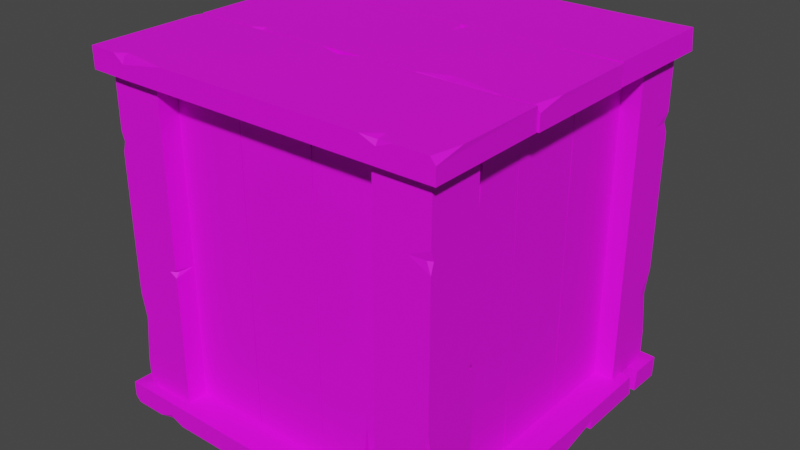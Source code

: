 # Source: Crate_V4.blend  (saved by Blender 2.91.10; exported with 4.5.12 LTS)
import bpy
from mathutils import Matrix  # noqa: F401  (used for matrix-valued properties, if any)

bpy.ops.wm.read_factory_settings(use_empty=True)
scene = bpy.context.scene
scene.name = 'Scene'

# ---- collections
col_collection = bpy.data.collections.new('Collection'); scene.collection.children.link(col_collection)

# ---- images (referenced by path relative to the original .blend; pixels are not part of the script)
import os
ASSET_DIR = os.environ.get("B2B_ASSET_DIR", "")  # directory of the original .blend (textures are referenced by path, not embedded)
HERE = os.path.dirname(os.path.abspath(__file__))  # packed textures are extracted next to this script under _unpacked/

def load_image(name, relpath, width, height, colorspace="sRGB"):
    """Load a texture the original file referenced (path relative to the .blend, or extracted next to this script)."""
    p = next((c for c in (os.path.join(HERE, relpath), os.path.join(ASSET_DIR, relpath)) if relpath and os.path.exists(c)), "")
    if p:
        img = bpy.data.images.load(p, check_existing=True)
        img.name = name
    else:  # same state as the original file: an image datablock whose file is absent (Cycles renders it pink)
        img = bpy.data.images.new(name, width, height)
        img.source = "FILE"
        img.filepath = "//" + (relpath or name)
    img.colorspace_settings.name = colorspace
    return img
img_color2_png_024 = load_image('Color2.png.024', 'Color2.png', 1024, 1024, 'sRGB')

# ---- materials (node trees are filled in below, after node groups)
mat_material_025 = bpy.data.materials.new('Material.025')
mat_material_025.use_transparent_shadow = False

# ---- material node trees
mat_material_025.use_nodes = True; mat_material_025.node_tree.nodes.clear()
_N = mat_material_025.node_tree.nodes; _L = mat_material_025.node_tree.links
n0 = _N.new('ShaderNodeBsdfPrincipled'); n0.name = 'Principled BSDF'; n0.location = (10, 300)
n0.distribution = 'GGX'
n0.subsurface_method = 'BURLEY'
n0.inputs[2].default_value = 0.6
n0.inputs[3].default_value = 1.45
n0.inputs[27].default_value = (0.0, 0.0, 0.0, 1.0)
n0.inputs[28].default_value = 1.0
n1 = _N.new('ShaderNodeOutputMaterial'); n1.name = 'Material Output'; n1.location = (300, 300)
n2 = _N.new('ShaderNodeTexImage'); n2.name = 'Image Texture'; n2.location = (-280, 280)
n2.image = img_color2_png_024
_L.new(n0.outputs[0], n1.inputs[0])
_L.new(n2.outputs[0], n0.inputs[0])
n1.is_active_output = True

# ---- world
world_world = bpy.data.worlds.new('World'); scene.world = world_world
world_world.use_nodes = True; world_world.node_tree.nodes.clear()
_N = world_world.node_tree.nodes; _L = world_world.node_tree.links
n0 = _N.new('ShaderNodeOutputWorld'); n0.name = 'World Output'; n0.location = (300, 300)
n1 = _N.new('ShaderNodeBackground'); n1.name = 'Background'; n1.location = (10, 300)
n1.inputs[0].default_value = (0.05088, 0.05088, 0.05088, 1.0)
_L.new(n1.outputs[0], n0.inputs[0])
n0.is_active_output = True
world_world.color = (0.05088, 0.05088, 0.05088)
world_world.use_sun_shadow = False
world_world.sun_shadow_jitter_overblur = 0.0

# ---- meshes
me_cube_016 = bpy.data.meshes.new('Cube.016')
me_cube_016.from_pydata([(0.07362, -0.2833, 0.03106), (0.07362, -0.2483, 0.03106), (0.2229, -0.2793, 0.03106), (0.2212, -0.2443, 0.03106), (0.07466, -0.2822, 0.657), (0.07466, -0.2474, 0.6543), (0.2234, -0.2822, 0.6575), (0.2234, -0.2473, 0.6547), (0.2239, -0.2833, 0.1607), (0.2239, -0.2483, 0.1607), (0.07456, -0.2833, 0.162), (0.07456, -0.2483, 0.162), (0.2239, -0.2487, 0.5351), (0.07449, -0.2837, 0.5339), (0.2239, -0.2837, 0.5351), (0.07449, -0.2487, 0.5339), (0.173, -0.2833, 0.1607), (0.173, -0.2483, 0.1607), (0.1768, -0.2462, 0.03106), (0.1789, -0.2811, 0.03106), (0.1648, -0.2483, 0.03106), (0.1608, -0.2833, 0.03106), (-0.07533, -0.2833, 0.03178), (-0.07533, -0.2483, 0.03178), (0.07362, -0.2833, 0.03106), (-0.07663, -0.2833, 0.6587), (0.07233, -0.2833, 0.6572), (0.07233, -0.2483, 0.6572), (0.07362, -0.2833, 0.3838), (0.06896, -0.2516, 0.3838), (-0.07663, -0.2833, 0.3838), (-0.07663, -0.2483, 0.3838), (0.07362, -0.2833, 0.1622), (-0.07404, -0.2512, 0.1622), (0.07362, -0.2483, 0.1622), (-0.07663, -0.2833, 0.1622), (0.07362, -0.2483, 0.5103), (-0.07663, -0.2833, 0.5103), (0.07362, -0.2833, 0.5103), (-0.07333, -0.2511, 0.5103), (0.05186, -0.2483, 0.3838), (0.07362, -0.2614, 0.3838), (0.07362, -0.2483, 0.3922), (0.07362, -0.2483, 0.3768), (-0.06804, -0.2483, 0.1622), (-0.07663, -0.2483, 0.1437), (-0.07663, -0.2483, 0.1825), (-0.07663, -0.2617, 0.1622), (-0.0626, -0.2483, 0.5103), (-0.07663, -0.2583, 0.5103), (-0.07663, -0.2483, 0.459), (-0.07663, -0.2483, 0.6008), (-0.07663, -0.2483, 0.65), (-0.07663, -0.258, 0.6587), (-0.03994, -0.2483, 0.6587), (0.07362, -0.2483, 0.03865), (0.07362, -0.2633, 0.03106), (0.02296, -0.2483, 0.03106), (-0.226, -0.2833, 0.03214), (-0.226, -0.2483, 0.03214), (-0.07663, -0.2833, 0.03106), (-0.2269, -0.2833, 0.6587), (-0.07792, -0.2833, 0.6558), (-0.07792, -0.2483, 0.6558), (-0.07743, -0.2833, 0.3263), (-0.08209, -0.2516, 0.3263), (-0.2269, -0.2833, 0.3838), (-0.2269, -0.2483, 0.3838), (-0.07838, -0.2833, 0.1603), (-0.2243, -0.2512, 0.1016), (-0.07838, -0.2483, 0.1603), (-0.2269, -0.2833, 0.1016), (-0.07836, -0.2483, 0.5103), (-0.2269, -0.2833, 0.5692), (-0.07836, -0.2833, 0.5103), (-0.2236, -0.2511, 0.5692), (-0.08728, -0.2483, 0.3263), (-0.07743, -0.2614, 0.3263), (-0.07743, -0.2483, 0.3644), (-0.07743, -0.2483, 0.2883), (-0.2183, -0.2483, 0.1016), (-0.2269, -0.2483, 0.08311), (-0.2269, -0.2483, 0.1847), (-0.2269, -0.2617, 0.1016), (-0.2129, -0.2483, 0.5692), (-0.2269, -0.2583, 0.5692), (-0.2269, -0.2483, 0.543), (-0.2269, -0.2483, 0.5951), (-0.2269, -0.2483, 0.65), (-0.2269, -0.258, 0.6587), (-0.1902, -0.2483, 0.6587), (-0.07663, -0.2483, 0.03563), (-0.07663, -0.2633, 0.03106), (-0.08807, -0.2483, 0.03106), (-0.35, 0.1225, 0.6502), (-0.35, 0.1225, 0.6908), (-0.35, 0.3543, 0.6548), (-0.35, 0.3517, 0.6954), (0.3482, 0.1241, 0.6514), (0.3451, 0.1241, 0.6919), (0.3487, 0.355, 0.6514), (0.3455, 0.355, 0.6919), (-0.2054, 0.3558, 0.6502), (-0.2054, 0.3558, 0.6908), (-0.2039, 0.1239, 0.6502), (-0.2039, 0.1239, 0.6908), (0.2122, 0.3558, 0.6903), (0.2109, 0.1238, 0.6496), (0.2122, 0.3558, 0.6496), (0.2109, 0.1238, 0.6903), (-0.2054, 0.2768, 0.6502), (-0.2054, 0.2768, 0.6908), (-0.35, 0.2826, 0.6932), (-0.35, 0.286, 0.6527), (-0.35, 0.2641, 0.6908), (-0.35, 0.2578, 0.6502), (-0.3492, -0.1088, 0.6502), (-0.3492, -0.1088, 0.6908), (-0.35, 0.1225, 0.6502), (0.35, -0.1108, 0.6502), (0.3484, 0.1205, 0.6502), (0.3484, 0.1205, 0.6908), (0.04346, 0.1225, 0.6502), (0.04346, 0.1152, 0.6869), (0.04346, -0.1108, 0.6502), (0.04346, -0.1108, 0.6908), (-0.2038, 0.1225, 0.6502), (-0.2038, -0.1068, 0.6875), (-0.2038, 0.1225, 0.6908), (-0.2038, -0.1108, 0.6502), (0.1845, 0.1225, 0.6908), (0.1845, -0.1108, 0.6502), (0.1845, 0.1225, 0.6502), (0.1845, -0.1057, 0.6876), (0.04346, 0.08869, 0.6908), (0.04346, 0.1225, 0.6755), (0.05276, 0.1225, 0.6908), (0.03558, 0.1225, 0.6908), (-0.2038, -0.09751, 0.6908), (-0.2244, -0.1108, 0.6908), (-0.1811, -0.1108, 0.6908), (-0.2038, -0.1108, 0.6753), (0.1845, -0.08906, 0.6908), (0.1845, -0.1108, 0.6792), (0.1273, -0.1108, 0.6908), (0.2854, -0.1108, 0.6908), (0.3403, -0.1108, 0.6908), (0.35, -0.1108, 0.6796), (0.35, -0.05387, 0.6908), (-0.3415, 0.1225, 0.6908), (-0.35, 0.1225, 0.6734), (-0.35, 0.04381, 0.6908), (-0.3488, -0.3428, 0.6502), (-0.3488, -0.3428, 0.6908), (-0.35, -0.1108, 0.6502), (0.35, -0.3442, 0.6502), (0.3468, -0.1129, 0.6502), (0.3468, -0.1129, 0.6908), (-0.02073, -0.1108, 0.6502), (-0.02073, -0.1181, 0.6869), (0.04346, -0.3442, 0.6502), (0.04346, -0.3442, 0.6908), (-0.2059, -0.1136, 0.6502), (-0.2713, -0.3402, 0.6875), (-0.2059, -0.1136, 0.6908), (-0.2713, -0.3442, 0.6502), (0.1845, -0.1135, 0.6908), (0.2502, -0.3442, 0.6502), (0.1845, -0.1135, 0.6502), (0.2502, -0.3391, 0.6876), (-0.02073, -0.1261, 0.6908), (-0.02073, -0.1108, 0.6755), (0.02176, -0.1108, 0.6908), (-0.06313, -0.1108, 0.6908), (-0.2713, -0.3308, 0.6908), (-0.2919, -0.3442, 0.6908), (-0.1786, -0.3442, 0.6908), (-0.2713, -0.3442, 0.6753), (0.2502, -0.3224, 0.6908), (0.2502, -0.3442, 0.6792), (0.221, -0.3442, 0.6908), (0.2791, -0.3442, 0.6908), (0.3403, -0.3442, 0.6908), (0.35, -0.3442, 0.6796), (0.35, -0.2872, 0.6908), (-0.3449, -0.1108, 0.6908), (-0.35, -0.1108, 0.6734), (-0.35, -0.1286, 0.6908), (0.35, 0.1231, 0.0406), (0.35, 0.1231, -3.842e-05), (0.35, 0.3543, 0.036), (0.35, 0.3517, -0.004599), (-0.3482, 0.1241, 0.03943), (-0.3451, 0.1241, -0.001054), (-0.3487, 0.355, 0.03938), (-0.3455, 0.355, -0.001104), (0.2054, 0.3558, 0.0406), (0.2054, 0.3558, -3.839e-05), (0.2054, 0.123, 0.0406), (0.2054, 0.123, -3.839e-05), (-0.2122, 0.3558, 0.0005221), (-0.2119, 0.1236, 0.04116), (-0.2122, 0.3558, 0.04116), (-0.2119, 0.1236, 0.0005221), (0.2054, 0.2768, 0.0406), (0.2054, 0.2768, -3.839e-05), (0.35, 0.2826, -0.002429), (0.35, 0.286, 0.03815), (0.35, 0.2641, -3.842e-05), (0.35, 0.2578, 0.0406), (0.3492, -0.1088, 0.0406), (0.3492, -0.1088, -3.846e-05), (0.35, 0.1225, 0.0406), (-0.35, -0.1108, 0.0406), (-0.3484, 0.1205, 0.0406), (-0.3484, 0.1205, -3.831e-05), (-0.04346, 0.1225, 0.0406), (-0.04346, 0.1152, 0.003884), (-0.04346, -0.1108, 0.0406), (-0.04346, -0.1108, -3.838e-05), (0.2038, 0.1225, 0.0406), (0.2038, -0.1068, 0.003324), (0.2038, 0.1225, -3.843e-05), (0.2038, -0.1108, 0.0406), (-0.1845, 0.1225, -3.832e-05), (-0.1845, -0.1108, 0.0406), (-0.1845, 0.1225, 0.0406), (-0.1845, -0.1057, 0.003205), (-0.04346, 0.08869, -3.838e-05), (-0.04346, 0.1225, 0.01527), (-0.05276, 0.1225, -3.837e-05), (-0.03558, 0.1225, -3.838e-05), (0.2038, -0.09751, -3.843e-05), (0.2244, -0.1108, -3.841e-05), (0.1811, -0.1108, -3.841e-05), (0.2038, -0.1108, 0.01552), (-0.1845, -0.08906, -3.832e-05), (-0.1845, -0.1108, 0.01158), (-0.1273, -0.1108, -3.833e-05), (-0.2854, -0.1108, -3.829e-05), (-0.3403, -0.1108, -3.831e-05), (-0.35, -0.1108, 0.01121), (-0.35, -0.05387, -3.831e-05), (0.3415, 0.1225, -3.845e-05), (0.35, 0.1225, 0.01737), (0.35, 0.04381, -3.846e-05), (0.3488, -0.3428, 0.0406), (0.3488, -0.3428, -3.846e-05), (0.35, -0.1108, 0.0406), (-0.35, -0.3442, 0.0406), (-0.3468, -0.1129, 0.0406), (-0.3468, -0.1129, -3.831e-05), (0.02073, -0.1108, 0.0406), (0.02073, -0.1181, 0.003884), (-0.04346, -0.3442, 0.0406), (-0.04346, -0.3442, -3.838e-05), (0.2059, -0.1136, 0.0406), (0.2713, -0.3402, 0.003324), (0.2059, -0.1136, -3.843e-05), (0.2713, -0.3442, 0.0406), (-0.1845, -0.1135, -3.832e-05), (-0.2502, -0.3442, 0.0406), (-0.1845, -0.1135, 0.0406), (-0.2502, -0.3391, 0.003205), (0.02073, -0.1261, -3.836e-05), (0.02073, -0.1108, 0.01527), (-0.02176, -0.1108, -3.836e-05), (0.06313, -0.1108, -3.841e-05), (0.2713, -0.3308, -3.846e-05), (0.2919, -0.3442, -3.844e-05), (0.1786, -0.3442, -3.84e-05), (0.2713, -0.3442, 0.01552), (-0.2502, -0.3224, -3.833e-05), (-0.2502, -0.3442, 0.01158), (-0.221, -0.3442, -3.832e-05), (-0.2791, -0.3442, -3.83e-05), (-0.3403, -0.3442, -3.831e-05), (-0.35, -0.3442, 0.01121), (-0.35, -0.2872, -3.831e-05), (0.3449, -0.1108, -3.845e-05), (0.35, -0.1108, 0.01737), (0.35, -0.1286, -3.846e-05), (-0.3251, -0.2188, 0.6531), (-0.3251, -0.3227, 0.6531), (-0.221, -0.2188, 0.6539), (-0.326, -0.2188, 0.03809), (-0.2219, -0.2188, 0.03951), (-0.2219, -0.3227, 0.03951), (-0.221, -0.2188, 0.3077), (-0.2242, -0.3127, 0.3077), (-0.326, -0.2188, 0.3077), (-0.326, -0.3227, 0.3077), (-0.221, -0.2188, 0.5252), (-0.3242, -0.3141, 0.5252), (-0.221, -0.3227, 0.5252), (-0.326, -0.2188, 0.5252), (-0.221, -0.3227, 0.1836), (-0.326, -0.2188, 0.1836), (-0.221, -0.2188, 0.1836), (-0.3237, -0.3144, 0.1836), (-0.2362, -0.3227, 0.3077), (-0.221, -0.2836, 0.3077), (-0.221, -0.3227, 0.2996), (-0.221, -0.3227, 0.3147), (-0.32, -0.3227, 0.5252), (-0.326, -0.3227, 0.5433), (-0.326, -0.3227, 0.5052), (-0.326, -0.2829, 0.5252), (-0.3162, -0.3227, 0.1836), (-0.326, -0.293, 0.1836), (-0.326, -0.3227, 0.234), (-0.326, -0.3227, 0.09492), (-0.326, -0.3227, 0.04662), (-0.326, -0.294, 0.03809), (-0.3003, -0.3227, 0.03809), (-0.221, -0.3227, 0.6464), (-0.221, -0.2782, 0.6539), (-0.2564, -0.3227, 0.6539), (0.2241, -0.3226, 0.6531), (0.3281, -0.3226, 0.6531), (0.2241, -0.2185, 0.6539), (0.2241, -0.3235, 0.03809), (0.2241, -0.2194, 0.03951), (0.3281, -0.2194, 0.03951), (0.2241, -0.2185, 0.3077), (0.3181, -0.2217, 0.3077), (0.2241, -0.3235, 0.3077), (0.3281, -0.3235, 0.3077), (0.2241, -0.2185, 0.5252), (0.3195, -0.3217, 0.5252), (0.3281, -0.2185, 0.5252), (0.2241, -0.3235, 0.5252), (0.3281, -0.2185, 0.1836), (0.2241, -0.3235, 0.1836), (0.2241, -0.2185, 0.1836), (0.3198, -0.3212, 0.1836), (0.3281, -0.2337, 0.3077), (0.2889, -0.2185, 0.3077), (0.3281, -0.2185, 0.2996), (0.3281, -0.2185, 0.3147), (0.3281, -0.3175, 0.5252), (0.3281, -0.3235, 0.5433), (0.3281, -0.3235, 0.5052), (0.2883, -0.3235, 0.5252), (0.3281, -0.3137, 0.1836), (0.2984, -0.3235, 0.1836), (0.3281, -0.3235, 0.234), (0.3281, -0.3235, 0.09492), (0.3281, -0.3235, 0.04662), (0.2993, -0.3235, 0.03809), (0.3281, -0.2978, 0.03809), (0.3281, -0.2185, 0.6464), (0.2836, -0.2185, 0.6539), (0.3281, -0.2539, 0.6539), (0.3279, 0.2301, 0.6531), (0.3279, 0.3341, 0.6531), (0.2238, 0.2301, 0.6539), (0.3288, 0.2301, 0.03809), (0.2247, 0.2301, 0.03951), (0.2247, 0.3341, 0.03951), (0.2238, 0.2301, 0.3077), (0.2271, 0.324, 0.3077), (0.3288, 0.2301, 0.3077), (0.3288, 0.3341, 0.3077), (0.2238, 0.2301, 0.5252), (0.327, 0.3255, 0.5252), (0.2238, 0.3341, 0.5252), (0.3288, 0.2301, 0.5252), (0.2238, 0.3341, 0.1836), (0.3288, 0.2301, 0.1836), (0.2238, 0.2301, 0.1836), (0.3265, 0.3258, 0.1836), (0.239, 0.3341, 0.3077), (0.2238, 0.2949, 0.3077), (0.2238, 0.3341, 0.2996), (0.2238, 0.3341, 0.3147), (0.3228, 0.3341, 0.5252), (0.3288, 0.3341, 0.5433), (0.3288, 0.3341, 0.5052), (0.3288, 0.2943, 0.5252), (0.319, 0.3341, 0.1836), (0.3288, 0.3044, 0.1836), (0.3288, 0.3341, 0.234), (0.3288, 0.3341, 0.09492), (0.3288, 0.3341, 0.04662), (0.3288, 0.3053, 0.03809), (0.3032, 0.3341, 0.03809), (0.2238, 0.3341, 0.6464), (0.2238, 0.2895, 0.6539), (0.2592, 0.3341, 0.6539), (-0.2213, 0.3339, 0.6531), (-0.3252, 0.3339, 0.6531), (-0.2213, 0.2298, 0.6539), (-0.2213, 0.3348, 0.03809), (-0.2213, 0.2307, 0.03951), (-0.3252, 0.2307, 0.03951), (-0.2213, 0.2298, 0.3077), (-0.3152, 0.2331, 0.3077), (-0.2213, 0.3348, 0.3077), (-0.3252, 0.3348, 0.3077), (-0.2213, 0.2298, 0.5252), (-0.3166, 0.333, 0.5252), (-0.3252, 0.2298, 0.5252), (-0.2213, 0.3348, 0.5252), (-0.3252, 0.2298, 0.1836), (-0.2213, 0.3348, 0.1836), (-0.2213, 0.2298, 0.1836), (-0.3169, 0.3325, 0.1836), (-0.3252, 0.245, 0.3077), (-0.2861, 0.2298, 0.3077), (-0.3252, 0.2298, 0.2996), (-0.3252, 0.2298, 0.3147), (-0.3252, 0.3288, 0.5252), (-0.3252, 0.3348, 0.5433), (-0.3252, 0.3348, 0.5052), (-0.2854, 0.3348, 0.5252), (-0.3252, 0.325, 0.1836), (-0.2955, 0.3348, 0.1836), (-0.3252, 0.3348, 0.234), (-0.3252, 0.3348, 0.09492), (-0.3252, 0.3348, 0.04662), (-0.2964, 0.3348, 0.03809), (-0.3252, 0.3092, 0.03809), (-0.3252, 0.2298, 0.6464), (-0.2807, 0.2298, 0.6539), (-0.3252, 0.2652, 0.6539), (-0.2905, 0.08084, 0.6587), (-0.2555, 0.08084, 0.6587), (-0.2865, 0.2301, 0.6587), (-0.2515, 0.2284, 0.6587), (-0.2895, 0.08187, 0.03269), (-0.2546, 0.08187, 0.03548), (-0.2894, 0.2306, 0.03226), (-0.2546, 0.2306, 0.03505), (-0.2905, 0.2311, 0.529), (-0.2555, 0.2311, 0.529), (-0.2905, 0.08177, 0.5277), (-0.2555, 0.08177, 0.5277), (-0.256, 0.2311, 0.1546), (-0.291, 0.0817, 0.1558), (-0.291, 0.2311, 0.1546), (-0.256, 0.0817, 0.1558), (-0.2905, 0.1802, 0.529), (-0.2555, 0.1802, 0.529), (-0.2534, 0.184, 0.6587), (-0.2884, 0.1862, 0.6587), (-0.2555, 0.172, 0.6587), (-0.2905, 0.168, 0.6587), (-0.2905, -0.06812, 0.658), (-0.2555, -0.06812, 0.658), (-0.2905, 0.08084, 0.6587), (-0.2905, -0.06941, 0.03106), (-0.2905, 0.07954, 0.0325), (-0.2555, 0.07954, 0.0325), (-0.2905, 0.08084, 0.3059), (-0.2589, 0.07618, 0.3059), (-0.2905, -0.06941, 0.3059), (-0.2555, -0.06941, 0.3059), (-0.2905, 0.08084, 0.5276), (-0.2584, -0.06682, 0.5276), (-0.2555, 0.08084, 0.5276), (-0.2905, -0.06941, 0.5276), (-0.2555, 0.08084, 0.1794), (-0.2905, -0.06941, 0.1794), (-0.2905, 0.08084, 0.1794), (-0.2583, -0.06612, 0.1794), (-0.2555, 0.05908, 0.3059), (-0.2687, 0.08084, 0.3059), (-0.2555, 0.08084, 0.2976), (-0.2555, 0.08084, 0.313), (-0.2555, -0.06083, 0.5276), (-0.2555, -0.06941, 0.546), (-0.2555, -0.06941, 0.5072), (-0.2689, -0.06941, 0.5276), (-0.2555, -0.05538, 0.1794), (-0.2655, -0.06941, 0.1794), (-0.2555, -0.06941, 0.2307), (-0.2555, -0.06941, 0.08898), (-0.2555, -0.06941, 0.03975), (-0.2652, -0.06941, 0.03106), (-0.2555, -0.03272, 0.03106), (-0.2555, 0.08084, 0.6511), (-0.2705, 0.08084, 0.6587), (-0.2555, 0.03018, 0.6587), (-0.2905, -0.2188, 0.6576), (-0.2555, -0.2188, 0.6576), (-0.2905, -0.06941, 0.6587), (-0.2905, -0.2197, 0.03106), (-0.2905, -0.07071, 0.03394), (-0.2555, -0.07071, 0.03394), (-0.2905, -0.07021, 0.3635), (-0.2589, -0.07488, 0.3635), (-0.2905, -0.2197, 0.3059), (-0.2555, -0.2197, 0.3059), (-0.2905, -0.07116, 0.5294), (-0.2584, -0.2171, 0.5881), (-0.2555, -0.07116, 0.5294), (-0.2905, -0.2197, 0.5881), (-0.2555, -0.07114, 0.1794), (-0.2905, -0.2197, 0.1206), (-0.2905, -0.07114, 0.1794), (-0.2583, -0.2164, 0.1206), (-0.2555, -0.08006, 0.3635), (-0.2687, -0.07021, 0.3635), (-0.2555, -0.07021, 0.3254), (-0.2555, -0.07021, 0.4015), (-0.2555, -0.2111, 0.5881), (-0.2555, -0.2197, 0.6066), (-0.2555, -0.2197, 0.505), (-0.2689, -0.2197, 0.5881), (-0.2555, -0.2056, 0.1206), (-0.2655, -0.2197, 0.1206), (-0.2555, -0.2197, 0.1467), (-0.2555, -0.2197, 0.0946), (-0.2555, -0.2197, 0.03975), (-0.2652, -0.2197, 0.03106), (-0.2555, -0.183, 0.03106), (-0.2555, -0.06941, 0.6541), (-0.2705, -0.06941, 0.6587), (-0.2555, -0.08085, 0.6587), (0.2905, -0.06641, 0.6587), (0.2555, -0.06641, 0.6587), (0.2865, -0.2157, 0.6587), (0.2515, -0.214, 0.6587), (0.2895, -0.06744, 0.03269), (0.2546, -0.06744, 0.03548), (0.2894, -0.2161, 0.03226), (0.2546, -0.2161, 0.03505), (0.2905, -0.2167, 0.529), (0.2555, -0.2167, 0.529), (0.2905, -0.06734, 0.5277), (0.2555, -0.06734, 0.5277), (0.256, -0.2167, 0.1546), (0.291, -0.06727, 0.1558), (0.291, -0.2167, 0.1546), (0.256, -0.06727, 0.1558), (0.2905, -0.1658, 0.529), (0.2555, -0.1658, 0.529), (0.2534, -0.1695, 0.6587), (0.2884, -0.1717, 0.6587), (0.2555, -0.1576, 0.6587), (0.2905, -0.1535, 0.6587), (0.2905, 0.08255, 0.658), (0.2555, 0.08255, 0.658), (0.2905, -0.06641, 0.6587), (0.2905, 0.08384, 0.03106), (0.2905, -0.06511, 0.0325), (0.2555, -0.06511, 0.0325), (0.2905, -0.06641, 0.3059), (0.2589, -0.06175, 0.3059), (0.2905, 0.08384, 0.3059), (0.2555, 0.08384, 0.3059), (0.2905, -0.06641, 0.5276), (0.2584, 0.08125, 0.5276), (0.2555, -0.06641, 0.5276), (0.2905, 0.08384, 0.5276), (0.2555, -0.06641, 0.1794), (0.2905, 0.08384, 0.1794), (0.2905, -0.06641, 0.1794), (0.2583, 0.08055, 0.1794), (0.2555, -0.04465, 0.3059), (0.2687, -0.06641, 0.3059), (0.2555, -0.06641, 0.2976), (0.2555, -0.06641, 0.313), (0.2555, 0.07526, 0.5276), (0.2555, 0.08384, 0.546), (0.2555, 0.08384, 0.5072), (0.2689, 0.08384, 0.5276), (0.2555, 0.06981, 0.1794), (0.2655, 0.08384, 0.1794), (0.2555, 0.08384, 0.2307), (0.2555, 0.08384, 0.08898), (0.2555, 0.08384, 0.03975), (0.2652, 0.08384, 0.03106), (0.2555, 0.04715, 0.03106), (0.2555, -0.06641, 0.6511), (0.2705, -0.06641, 0.6587), (0.2555, -0.01574, 0.6587), (0.2905, 0.2332, 0.6576), (0.2555, 0.2332, 0.6576), (0.2905, 0.08384, 0.6587), (0.2905, 0.2341, 0.03106), (0.2905, 0.08514, 0.03394), (0.2555, 0.08514, 0.03394), (0.2905, 0.08464, 0.3635), (0.2589, 0.08931, 0.3635), (0.2905, 0.2341, 0.3059), (0.2555, 0.2341, 0.3059), (0.2905, 0.08559, 0.5294), (0.2584, 0.2315, 0.5881), (0.2555, 0.08559, 0.5294), (0.2905, 0.2341, 0.5881), (0.2555, 0.08557, 0.1794), (0.2905, 0.2341, 0.1206), (0.2905, 0.08557, 0.1794), (0.2583, 0.2308, 0.1206), (0.2555, 0.09449, 0.3635), (0.2687, 0.08464, 0.3635), (0.2555, 0.08464, 0.3254), (0.2555, 0.08464, 0.4015), (0.2555, 0.2255, 0.5881), (0.2555, 0.2341, 0.6066), (0.2555, 0.2341, 0.505), (0.2689, 0.2341, 0.5881), (0.2555, 0.2201, 0.1206), (0.2655, 0.2341, 0.1206), (0.2555, 0.2341, 0.1467), (0.2555, 0.2341, 0.0946), (0.2555, 0.2341, 0.03975), (0.2652, 0.2341, 0.03106), (0.2555, 0.1974, 0.03106), (0.2555, 0.08384, 0.6541), (0.2705, 0.08384, 0.6587), (0.2555, 0.09528, 0.6587), (-0.07362, 0.2977, 0.03106), (-0.07362, 0.2627, 0.03106), (-0.2229, 0.2937, 0.03106), (-0.2212, 0.2588, 0.03106), (-0.07466, 0.2967, 0.657), (-0.07466, 0.2618, 0.6543), (-0.2234, 0.2966, 0.6575), (-0.2234, 0.2618, 0.6547), (-0.2239, 0.2977, 0.1607), (-0.2239, 0.2627, 0.1607), (-0.07456, 0.2977, 0.162), (-0.07456, 0.2627, 0.162), (-0.2239, 0.2632, 0.5351), (-0.07449, 0.2982, 0.5339), (-0.2239, 0.2982, 0.5351), (-0.07449, 0.2632, 0.5339), (-0.173, 0.2977, 0.1607), (-0.173, 0.2627, 0.1607), (-0.1768, 0.2606, 0.03106), (-0.1789, 0.2956, 0.03106), (-0.1648, 0.2627, 0.03106), (-0.1608, 0.2977, 0.03106), (0.07533, 0.2977, 0.03178), (0.07533, 0.2627, 0.03178), (-0.07362, 0.2977, 0.03106), (0.07663, 0.2977, 0.6587), (-0.07233, 0.2977, 0.6572), (-0.07233, 0.2627, 0.6572), (-0.07362, 0.2977, 0.3838), (-0.06896, 0.2661, 0.3838), (0.07663, 0.2977, 0.3838), (0.07663, 0.2627, 0.3838), (-0.07362, 0.2977, 0.1622), (0.07404, 0.2656, 0.1622), (-0.07362, 0.2627, 0.1622), (0.07663, 0.2977, 0.1622), (-0.07362, 0.2627, 0.5103), (0.07663, 0.2977, 0.5103), (-0.07362, 0.2977, 0.5103), (0.07333, 0.2655, 0.5103), (-0.05186, 0.2627, 0.3838), (-0.07362, 0.2759, 0.3838), (-0.07362, 0.2627, 0.3922), (-0.07362, 0.2627, 0.3768), (0.06804, 0.2627, 0.1622), (0.07663, 0.2627, 0.1437), (0.07663, 0.2627, 0.1825), (0.07663, 0.2761, 0.1622), (0.0626, 0.2627, 0.5103), (0.07663, 0.2727, 0.5103), (0.07663, 0.2627, 0.459), (0.07663, 0.2627, 0.6008), (0.07663, 0.2627, 0.65), (0.07663, 0.2724, 0.6587), (0.03994, 0.2627, 0.6587), (-0.07362, 0.2627, 0.03865), (-0.07362, 0.2777, 0.03106), (-0.02296, 0.2627, 0.03106), (0.226, 0.2977, 0.03214), (0.226, 0.2627, 0.03214), (0.07663, 0.2977, 0.03106), (0.2269, 0.2977, 0.6587), (0.07792, 0.2977, 0.6558), (0.07792, 0.2627, 0.6558), (0.07743, 0.2977, 0.3263), (0.08209, 0.2661, 0.3263), (0.2269, 0.2977, 0.3838), (0.2269, 0.2627, 0.3838), (0.07838, 0.2977, 0.1603), (0.2243, 0.2656, 0.1016), (0.07838, 0.2627, 0.1603), (0.2269, 0.2977, 0.1016), (0.07836, 0.2627, 0.5103), (0.2269, 0.2977, 0.5692), (0.07836, 0.2977, 0.5103), (0.2236, 0.2655, 0.5692), (0.08728, 0.2627, 0.3263), (0.07743, 0.2759, 0.3263), (0.07743, 0.2627, 0.3644), (0.07743, 0.2627, 0.2883), (0.2183, 0.2627, 0.1016), (0.2269, 0.2627, 0.08311), (0.2269, 0.2627, 0.1847), (0.2269, 0.2761, 0.1016), (0.2129, 0.2627, 0.5692), (0.2269, 0.2727, 0.5692), (0.2269, 0.2627, 0.543), (0.2269, 0.2627, 0.5951), (0.2269, 0.2627, 0.65), (0.2269, 0.2724, 0.6587), (0.1902, 0.2627, 0.6587), (0.07663, 0.2627, 0.03563), (0.07663, 0.2777, 0.03106), (0.08807, 0.2627, 0.03106)], [], [(0, 1, 20, 21), (14, 12, 7, 6), (6, 7, 5, 4), (10, 11, 1, 0), (14, 6, 4, 13), (9, 3, 18, 17), (12, 9, 17, 11, 15), (2, 8, 16, 19), (13, 15, 11, 10), (2, 3, 9, 8), (4, 5, 15, 13), (7, 12, 15, 5), (8, 14, 13, 10, 16), (8, 9, 12, 14), (17, 20, 1, 11), (19, 18, 3, 2), (21, 16, 10, 0), (17, 18, 19, 16), (21, 20, 17, 16), (24, 56, 55, 34, 32), (38, 36, 27, 26), (25, 53, 52, 51, 49, 37), (35, 47, 45, 23, 22), (38, 26, 25, 37), (22, 23, 57, 56, 24), (36, 42, 40, 31, 50, 48), (32, 28, 30, 35), (37, 49, 50, 31, 30), (32, 34, 43, 41, 28), (24, 32, 35, 22), (29, 43, 40), (30, 31, 46, 47, 35), (26, 27, 54, 53, 25), (28, 38, 37, 30), (28, 41, 42, 36, 38), (40, 43, 34, 44, 46, 31), (41, 43, 29), (40, 42, 29), (42, 41, 29), (44, 45, 33), (46, 44, 33), (47, 46, 33), (45, 47, 33), (49, 51, 39), (50, 49, 39), (51, 48, 39), (48, 50, 39), (52, 53, 54), (27, 36, 48, 51, 52, 54), (55, 56, 57), (34, 55, 57, 23, 45, 44), (60, 92, 91, 70, 68), (74, 72, 63, 62), (61, 89, 88, 87, 85, 73), (71, 83, 81, 59, 58), (74, 62, 61, 73), (58, 59, 93, 92, 60), (72, 78, 76, 67, 86, 84), (68, 64, 66, 71), (73, 85, 86, 67, 66), (68, 70, 79, 77, 64), (60, 68, 71, 58), (65, 79, 76), (66, 67, 82, 83, 71), (62, 63, 90, 89, 61), (64, 74, 73, 66), (64, 77, 78, 72, 74), (76, 79, 70, 80, 82, 67), (77, 79, 65), (76, 78, 65), (78, 77, 65), (80, 81, 69), (82, 80, 69), (83, 82, 69), (81, 83, 69), (85, 87, 75), (86, 85, 75), (87, 84, 75), (84, 86, 75), (88, 89, 90), (63, 72, 84, 87, 88, 90), (91, 92, 93), (70, 91, 93, 59, 81, 80), (94, 95, 114, 115), (108, 106, 101, 100), (100, 101, 99, 98), (104, 105, 95, 94), (108, 100, 98, 107), (103, 97, 112, 111), (106, 103, 111, 105, 109), (96, 102, 110, 113), (107, 109, 105, 104), (96, 97, 103, 102), (98, 99, 109, 107), (101, 106, 109, 99), (102, 108, 107, 104, 110), (102, 103, 106, 108), (111, 114, 95, 105), (113, 112, 97, 96), (115, 110, 104, 94), (111, 112, 113, 110), (115, 114, 111, 110), (118, 150, 149, 128, 126), (132, 130, 121, 120), (119, 147, 146, 145, 143, 131), (129, 141, 139, 117, 116), (132, 120, 119, 131), (116, 117, 151, 150, 118), (130, 136, 134, 125, 144, 142), (126, 122, 124, 129), (131, 143, 144, 125, 124), (126, 128, 137, 135, 122), (118, 126, 129, 116), (123, 137, 134), (124, 125, 140, 141, 129), (120, 121, 148, 147, 119), (122, 132, 131, 124), (122, 135, 136, 130, 132), (134, 137, 128, 138, 140, 125), (135, 137, 123), (134, 136, 123), (136, 135, 123), (138, 139, 127), (140, 138, 127), (141, 140, 127), (139, 141, 127), (143, 145, 133), (144, 143, 133), (145, 142, 133), (142, 144, 133), (146, 147, 148), (121, 130, 142, 145, 146, 148), (149, 150, 151), (128, 149, 151, 117, 139, 138), (154, 186, 185, 164, 162), (168, 166, 157, 156), (155, 183, 182, 181, 179, 167), (165, 177, 175, 153, 152), (168, 156, 155, 167), (152, 153, 187, 186, 154), (166, 172, 170, 161, 180, 178), (162, 158, 160, 165), (167, 179, 180, 161, 160), (162, 164, 173, 171, 158), (154, 162, 165, 152), (159, 173, 170), (160, 161, 176, 177, 165), (156, 157, 184, 183, 155), (158, 168, 167, 160), (158, 171, 172, 166, 168), (170, 173, 164, 174, 176, 161), (171, 173, 159), (170, 172, 159), (172, 171, 159), (174, 175, 163), (176, 174, 163), (177, 176, 163), (175, 177, 163), (179, 181, 169), (180, 179, 169), (181, 178, 169), (178, 180, 169), (182, 183, 184), (157, 166, 178, 181, 182, 184), (185, 186, 187), (164, 185, 187, 153, 175, 174), (188, 189, 208, 209), (202, 200, 195, 194), (194, 195, 193, 192), (198, 199, 189, 188), (202, 194, 192, 201), (197, 191, 206, 205), (200, 197, 205, 199, 203), (190, 196, 204, 207), (201, 203, 199, 198), (190, 191, 197, 196), (192, 193, 203, 201), (195, 200, 203, 193), (196, 202, 201, 198, 204), (196, 197, 200, 202), (205, 208, 189, 199), (207, 206, 191, 190), (209, 204, 198, 188), (205, 206, 207, 204), (209, 208, 205, 204), (212, 244, 243, 222, 220), (226, 224, 215, 214), (213, 241, 240, 239, 237, 225), (223, 235, 233, 211, 210), (226, 214, 213, 225), (210, 211, 245, 244, 212), (224, 230, 228, 219, 238, 236), (220, 216, 218, 223), (225, 237, 238, 219, 218), (220, 222, 231, 229, 216), (212, 220, 223, 210), (217, 231, 228), (218, 219, 234, 235, 223), (214, 215, 242, 241, 213), (216, 226, 225, 218), (216, 229, 230, 224, 226), (228, 231, 222, 232, 234, 219), (229, 231, 217), (228, 230, 217), (230, 229, 217), (232, 233, 221), (234, 232, 221), (235, 234, 221), (233, 235, 221), (237, 239, 227), (238, 237, 227), (239, 236, 227), (236, 238, 227), (240, 241, 242), (215, 224, 236, 239, 240, 242), (243, 244, 245), (222, 243, 245, 211, 233, 232), (248, 280, 279, 258, 256), (262, 260, 251, 250), (249, 277, 276, 275, 273, 261), (259, 271, 269, 247, 246), (262, 250, 249, 261), (246, 247, 281, 280, 248), (260, 266, 264, 255, 274, 272), (256, 252, 254, 259), (261, 273, 274, 255, 254), (256, 258, 267, 265, 252), (248, 256, 259, 246), (253, 267, 264), (254, 255, 270, 271, 259), (250, 251, 278, 277, 249), (252, 262, 261, 254), (252, 265, 266, 260, 262), (264, 267, 258, 268, 270, 255), (265, 267, 253), (264, 266, 253), (266, 265, 253), (268, 269, 257), (270, 268, 257), (271, 270, 257), (269, 271, 257), (273, 275, 263), (274, 273, 263), (275, 272, 263), (272, 274, 263), (276, 277, 278), (251, 260, 272, 275, 276, 278), (279, 280, 281), (258, 279, 281, 247, 269, 268), (284, 316, 315, 294, 292), (298, 296, 287, 286), (285, 313, 312, 311, 309, 297), (295, 307, 305, 283, 282), (298, 286, 285, 297), (282, 283, 317, 316, 284), (296, 302, 300, 291, 310, 308), (292, 288, 290, 295), (297, 309, 310, 291, 290), (292, 294, 303, 301, 288), (284, 292, 295, 282), (289, 303, 300), (290, 291, 306, 307, 295), (286, 287, 314, 313, 285), (288, 298, 297, 290), (288, 301, 302, 296, 298), (300, 303, 294, 304, 306, 291), (301, 303, 289), (300, 302, 289), (302, 301, 289), (304, 305, 293), (306, 304, 293), (307, 306, 293), (305, 307, 293), (309, 311, 299), (310, 309, 299), (311, 308, 299), (308, 310, 299), (312, 313, 314), (287, 296, 308, 311, 312, 314), (315, 316, 317), (294, 315, 317, 283, 305, 304), (320, 352, 351, 330, 328), (334, 332, 323, 322), (321, 349, 348, 347, 345, 333), (331, 343, 341, 319, 318), (334, 322, 321, 333), (318, 319, 353, 352, 320), (332, 338, 336, 327, 346, 344), (328, 324, 326, 331), (333, 345, 346, 327, 326), (328, 330, 339, 337, 324), (320, 328, 331, 318), (325, 339, 336), (326, 327, 342, 343, 331), (322, 323, 350, 349, 321), (324, 334, 333, 326), (324, 337, 338, 332, 334), (336, 339, 330, 340, 342, 327), (337, 339, 325), (336, 338, 325), (338, 337, 325), (340, 341, 329), (342, 340, 329), (343, 342, 329), (341, 343, 329), (345, 347, 335), (346, 345, 335), (347, 344, 335), (344, 346, 335), (348, 349, 350), (323, 332, 344, 347, 348, 350), (351, 352, 353), (330, 351, 353, 319, 341, 340), (356, 388, 387, 366, 364), (370, 368, 359, 358), (357, 385, 384, 383, 381, 369), (367, 379, 377, 355, 354), (370, 358, 357, 369), (354, 355, 389, 388, 356), (368, 374, 372, 363, 382, 380), (364, 360, 362, 367), (369, 381, 382, 363, 362), (364, 366, 375, 373, 360), (356, 364, 367, 354), (361, 375, 372), (362, 363, 378, 379, 367), (358, 359, 386, 385, 357), (360, 370, 369, 362), (360, 373, 374, 368, 370), (372, 375, 366, 376, 378, 363), (373, 375, 361), (372, 374, 361), (374, 373, 361), (376, 377, 365), (378, 376, 365), (379, 378, 365), (377, 379, 365), (381, 383, 371), (382, 381, 371), (383, 380, 371), (380, 382, 371), (384, 385, 386), (359, 368, 380, 383, 384, 386), (387, 388, 389), (366, 387, 389, 355, 377, 376), (392, 424, 423, 402, 400), (406, 404, 395, 394), (393, 421, 420, 419, 417, 405), (403, 415, 413, 391, 390), (406, 394, 393, 405), (390, 391, 425, 424, 392), (404, 410, 408, 399, 418, 416), (400, 396, 398, 403), (405, 417, 418, 399, 398), (400, 402, 411, 409, 396), (392, 400, 403, 390), (397, 411, 408), (398, 399, 414, 415, 403), (394, 395, 422, 421, 393), (396, 406, 405, 398), (396, 409, 410, 404, 406), (408, 411, 402, 412, 414, 399), (409, 411, 397), (408, 410, 397), (410, 409, 397), (412, 413, 401), (414, 412, 401), (415, 414, 401), (413, 415, 401), (417, 419, 407), (418, 417, 407), (419, 416, 407), (416, 418, 407), (420, 421, 422), (395, 404, 416, 419, 420, 422), (423, 424, 425), (402, 423, 425, 391, 413, 412), (426, 427, 446, 447), (440, 438, 433, 432), (432, 433, 431, 430), (436, 437, 427, 426), (440, 432, 430, 439), (435, 429, 444, 443), (438, 435, 443, 437, 441), (428, 434, 442, 445), (439, 441, 437, 436), (428, 429, 435, 434), (430, 431, 441, 439), (433, 438, 441, 431), (434, 440, 439, 436, 442), (434, 435, 438, 440), (443, 446, 427, 437), (445, 444, 429, 428), (447, 442, 436, 426), (443, 444, 445, 442), (447, 446, 443, 442), (450, 482, 481, 460, 458), (464, 462, 453, 452), (451, 479, 478, 477, 475, 463), (461, 473, 471, 449, 448), (464, 452, 451, 463), (448, 449, 483, 482, 450), (462, 468, 466, 457, 476, 474), (458, 454, 456, 461), (463, 475, 476, 457, 456), (458, 460, 469, 467, 454), (450, 458, 461, 448), (455, 469, 466), (456, 457, 472, 473, 461), (452, 453, 480, 479, 451), (454, 464, 463, 456), (454, 467, 468, 462, 464), (466, 469, 460, 470, 472, 457), (467, 469, 455), (466, 468, 455), (468, 467, 455), (470, 471, 459), (472, 470, 459), (473, 472, 459), (471, 473, 459), (475, 477, 465), (476, 475, 465), (477, 474, 465), (474, 476, 465), (478, 479, 480), (453, 462, 474, 477, 478, 480), (481, 482, 483), (460, 481, 483, 449, 471, 470), (486, 518, 517, 496, 494), (500, 498, 489, 488), (487, 515, 514, 513, 511, 499), (497, 509, 507, 485, 484), (500, 488, 487, 499), (484, 485, 519, 518, 486), (498, 504, 502, 493, 512, 510), (494, 490, 492, 497), (499, 511, 512, 493, 492), (494, 496, 505, 503, 490), (486, 494, 497, 484), (491, 505, 502), (492, 493, 508, 509, 497), (488, 489, 516, 515, 487), (490, 500, 499, 492), (490, 503, 504, 498, 500), (502, 505, 496, 506, 508, 493), (503, 505, 491), (502, 504, 491), (504, 503, 491), (506, 507, 495), (508, 506, 495), (509, 508, 495), (507, 509, 495), (511, 513, 501), (512, 511, 501), (513, 510, 501), (510, 512, 501), (514, 515, 516), (489, 498, 510, 513, 514, 516), (517, 518, 519), (496, 517, 519, 485, 507, 506), (520, 521, 540, 541), (534, 532, 527, 526), (526, 527, 525, 524), (530, 531, 521, 520), (534, 526, 524, 533), (529, 523, 538, 537), (532, 529, 537, 531, 535), (522, 528, 536, 539), (533, 535, 531, 530), (522, 523, 529, 528), (524, 525, 535, 533), (527, 532, 535, 525), (528, 534, 533, 530, 536), (528, 529, 532, 534), (537, 540, 521, 531), (539, 538, 523, 522), (541, 536, 530, 520), (537, 538, 539, 536), (541, 540, 537, 536), (544, 576, 575, 554, 552), (558, 556, 547, 546), (545, 573, 572, 571, 569, 557), (555, 567, 565, 543, 542), (558, 546, 545, 557), (542, 543, 577, 576, 544), (556, 562, 560, 551, 570, 568), (552, 548, 550, 555), (557, 569, 570, 551, 550), (552, 554, 563, 561, 548), (544, 552, 555, 542), (549, 563, 560), (550, 551, 566, 567, 555), (546, 547, 574, 573, 545), (548, 558, 557, 550), (548, 561, 562, 556, 558), (560, 563, 554, 564, 566, 551), (561, 563, 549), (560, 562, 549), (562, 561, 549), (564, 565, 553), (566, 564, 553), (567, 566, 553), (565, 567, 553), (569, 571, 559), (570, 569, 559), (571, 568, 559), (568, 570, 559), (572, 573, 574), (547, 556, 568, 571, 572, 574), (575, 576, 577), (554, 575, 577, 543, 565, 564), (580, 612, 611, 590, 588), (594, 592, 583, 582), (581, 609, 608, 607, 605, 593), (591, 603, 601, 579, 578), (594, 582, 581, 593), (578, 579, 613, 612, 580), (592, 598, 596, 587, 606, 604), (588, 584, 586, 591), (593, 605, 606, 587, 586), (588, 590, 599, 597, 584), (580, 588, 591, 578), (585, 599, 596), (586, 587, 602, 603, 591), (582, 583, 610, 609, 581), (584, 594, 593, 586), (584, 597, 598, 592, 594), (596, 599, 590, 600, 602, 587), (597, 599, 585), (596, 598, 585), (598, 597, 585), (600, 601, 589), (602, 600, 589), (603, 602, 589), (601, 603, 589), (605, 607, 595), (606, 605, 595), (607, 604, 595), (604, 606, 595), (608, 609, 610), (583, 592, 604, 607, 608, 610), (611, 612, 613), (590, 611, 613, 579, 601, 600), (614, 615, 634, 635), (628, 626, 621, 620), (620, 621, 619, 618), (624, 625, 615, 614), (628, 620, 618, 627), (623, 617, 632, 631), (626, 623, 631, 625, 629), (616, 622, 630, 633), (627, 629, 625, 624), (616, 617, 623, 622), (618, 619, 629, 627), (621, 626, 629, 619), (622, 628, 627, 624, 630), (622, 623, 626, 628), (631, 634, 615, 625), (633, 632, 617, 616), (635, 630, 624, 614), (631, 632, 633, 630), (635, 634, 631, 630), (638, 670, 669, 648, 646), (652, 650, 641, 640), (639, 667, 666, 665, 663, 651), (649, 661, 659, 637, 636), (652, 640, 639, 651), (636, 637, 671, 670, 638), (650, 656, 654, 645, 664, 662), (646, 642, 644, 649), (651, 663, 664, 645, 644), (646, 648, 657, 655, 642), (638, 646, 649, 636), (643, 657, 654), (644, 645, 660, 661, 649), (640, 641, 668, 667, 639), (642, 652, 651, 644), (642, 655, 656, 650, 652), (654, 657, 648, 658, 660, 645), (655, 657, 643), (654, 656, 643), (656, 655, 643), (658, 659, 647), (660, 658, 647), (661, 660, 647), (659, 661, 647), (663, 665, 653), (664, 663, 653), (665, 662, 653), (662, 664, 653), (666, 667, 668), (641, 650, 662, 665, 666, 668), (669, 670, 671), (648, 669, 671, 637, 659, 658), (674, 706, 705, 684, 682), (688, 686, 677, 676), (675, 703, 702, 701, 699, 687), (685, 697, 695, 673, 672), (688, 676, 675, 687), (672, 673, 707, 706, 674), (686, 692, 690, 681, 700, 698), (682, 678, 680, 685), (687, 699, 700, 681, 680), (682, 684, 693, 691, 678), (674, 682, 685, 672), (679, 693, 690), (680, 681, 696, 697, 685), (676, 677, 704, 703, 675), (678, 688, 687, 680), (678, 691, 692, 686, 688), (690, 693, 684, 694, 696, 681), (691, 693, 679), (690, 692, 679), (692, 691, 679), (694, 695, 683), (696, 694, 683), (697, 696, 683), (695, 697, 683), (699, 701, 689), (700, 699, 689), (701, 698, 689), (698, 700, 689), (702, 703, 704), (677, 686, 698, 701, 702, 704), (705, 706, 707), (684, 705, 707, 673, 695, 694)])
_uv = me_cube_016.uv_layers.new(name='UVMap')
_uv.uv.foreach_set('vector', [0.5996, 0.9894, 0.5997, 0.9894, 0.5997, 0.9895, 0.5996, 0.9895, 0.5996, 0.9897, 0.5997, 0.9897, 0.5997, 0.9897, 0.5996, 0.9897, 0.5996, 0.9897, 0.5997, 0.9897, 0.5997, 0.9899, 0.5996, 0.9899, 0.5996, 0.99, 0.5997, 0.99, 0.5997, 0.99, 0.5996, 0.99, 0.5995, 0.9897, 0.5996, 0.9897, 0.5996, 0.9899, 0.5995, 0.9899, 0.5999, 0.9897, 0.5999, 0.9897, 0.5999, 0.9897, 0.5999, 0.9898, 0.5998, 0.9897, 0.5999, 0.9897, 0.5999, 0.9898, 0.5999, 0.9899, 0.5998, 0.9899, 0.5994, 0.9897, 0.5994, 0.9897, 0.5994, 0.9897, 0.5994, 0.9897, 0.5996, 0.9899, 0.5997, 0.9899, 0.5997, 0.99, 0.5996, 0.99, 0.5996, 0.9895, 0.5997, 0.9895, 0.5997, 0.9896, 0.5996, 0.9896, 0.5996, 0.9899, 0.5997, 0.9899, 0.5997, 0.9899, 0.5996, 0.9899, 0.5997, 0.9897, 0.5998, 0.9897, 0.5998, 0.9899, 0.5997, 0.9899, 0.5994, 0.9897, 0.5995, 0.9897, 0.5995, 0.9899, 0.5994, 0.9899, 0.5994, 0.9897, 0.5996, 0.9896, 0.5997, 0.9896, 0.5997, 0.9897, 0.5996, 0.9897, 0.5999, 0.9898, 0.5999, 0.9898, 0.5999, 0.9899, 0.5999, 0.9899, 0.5996, 0.9895, 0.5997, 0.9895, 0.5997, 0.9895, 0.5996, 0.9895, 0.5994, 0.9898, 0.5994, 0.9897, 0.5994, 0.9899, 0.5994, 0.9899, 0.5999, 0.9898, 0.5997, 0.9895, 0.5994, 0.9897, 0.5994, 0.9897, 0.5994, 0.9898, 0.5999, 0.9898, 0.5999, 0.9898, 0.5994, 0.9897, 0.5996, 0.9895, 0.5997, 0.9895, 0.5997, 0.9895, 0.5997, 0.9896, 0.5996, 0.9896, 0.5996, 0.9897, 0.5997, 0.9897, 0.5997, 0.9897, 0.5996, 0.9897, 0.5996, 0.9899, 0.5997, 0.9899, 0.5997, 0.9899, 0.5997, 0.9899, 0.5997, 0.9899, 0.5996, 0.9899, 0.5996, 0.99, 0.5997, 0.99, 0.5997, 0.99, 0.5997, 0.99, 0.5996, 0.99, 0.5995, 0.9897, 0.5996, 0.9897, 0.5996, 0.9899, 0.5995, 0.9899, 0.5996, 0.9894, 0.5997, 0.9894, 0.5997, 0.9895, 0.5997, 0.9895, 0.5996, 0.9895, 0.5998, 0.9897, 0.5998, 0.9897, 0.5998, 0.9897, 0.5998, 0.9899, 0.5998, 0.9899, 0.5998, 0.9898, 0.5994, 0.9897, 0.5995, 0.9897, 0.5995, 0.9899, 0.5994, 0.9899, 0.5996, 0.9899, 0.5997, 0.9899, 0.5997, 0.9899, 0.5997, 0.9899, 0.5996, 0.9899, 0.5996, 0.9896, 0.5997, 0.9896, 0.5997, 0.9896, 0.5997, 0.9896, 0.5996, 0.9896, 0.5994, 0.9897, 0.5994, 0.9897, 0.5994, 0.9899, 0.5994, 0.9899, 0.5998, 0.9897, 0.5998, 0.9897, 0.5998, 0.9897, 0.5996, 0.9899, 0.5997, 0.9899, 0.5997, 0.99, 0.5997, 0.99, 0.5996, 0.99, 0.5996, 0.9897, 0.5997, 0.9897, 0.5997, 0.9898, 0.5997, 0.9899, 0.5996, 0.9899, 0.5995, 0.9897, 0.5995, 0.9897, 0.5995, 0.9899, 0.5995, 0.9899, 0.5996, 0.9896, 0.5997, 0.9896, 0.5997, 0.9896, 0.5997, 0.9897, 0.5996, 0.9897, 0.5998, 0.9897, 0.5998, 0.9897, 0.5999, 0.9897, 0.5999, 0.9899, 0.5999, 0.9899, 0.5998, 0.9899, 0.5997, 0.9896, 0.5997, 0.9896, 0.5997, 0.9896, 0.5998, 0.9897, 0.5998, 0.9897, 0.5998, 0.9897, 0.5997, 0.9896, 0.5997, 0.9896, 0.5997, 0.9896, 0.5999, 0.9899, 0.5999, 0.9899, 0.5999, 0.9899, 0.5999, 0.9899, 0.5999, 0.9899, 0.5999, 0.9899, 0.5997, 0.99, 0.5997, 0.99, 0.5997, 0.99, 0.5997, 0.99, 0.5997, 0.99, 0.5997, 0.99, 0.5997, 0.9899, 0.5997, 0.9899, 0.5997, 0.9899, 0.5997, 0.9899, 0.5997, 0.9899, 0.5997, 0.9899, 0.5998, 0.9899, 0.5998, 0.9898, 0.5998, 0.9899, 0.5998, 0.9898, 0.5998, 0.9899, 0.5998, 0.9899, 0.5997, 0.9899, 0.5997, 0.9899, 0.5997, 0.9898, 0.5997, 0.9897, 0.5998, 0.9897, 0.5998, 0.9898, 0.5998, 0.9899, 0.5997, 0.9899, 0.5997, 0.9898, 0.5998, 0.9896, 0.5997, 0.9895, 0.5997, 0.9895, 0.5999, 0.9897, 0.5998, 0.9896, 0.5999, 0.9898, 0.5999, 0.9899, 0.5999, 0.9899, 0.5999, 0.9899, 0.5996, 0.9895, 0.5997, 0.9895, 0.5997, 0.9895, 0.5997, 0.9896, 0.5996, 0.9896, 0.5996, 0.9897, 0.5997, 0.9897, 0.5997, 0.9897, 0.5996, 0.9897, 0.5996, 0.9899, 0.5997, 0.9899, 0.5997, 0.9899, 0.5997, 0.9899, 0.5997, 0.9899, 0.5996, 0.9899, 0.5996, 0.99, 0.5997, 0.99, 0.5997, 0.99, 0.5997, 0.99, 0.5996, 0.99, 0.5995, 0.9897, 0.5996, 0.9897, 0.5996, 0.9899, 0.5995, 0.9899, 0.5996, 0.9894, 0.5997, 0.9894, 0.5997, 0.9895, 0.5997, 0.9895, 0.5996, 0.9895, 0.5998, 0.9897, 0.5998, 0.9897, 0.5998, 0.9897, 0.5998, 0.9899, 0.5998, 0.9899, 0.5998, 0.9898, 0.5994, 0.9897, 0.5995, 0.9897, 0.5995, 0.9899, 0.5994, 0.9899, 0.5996, 0.9899, 0.5997, 0.9899, 0.5997, 0.9899, 0.5997, 0.9899, 0.5996, 0.9899, 0.5996, 0.9896, 0.5997, 0.9896, 0.5997, 0.9896, 0.5997, 0.9896, 0.5996, 0.9896, 0.5994, 0.9897, 0.5994, 0.9897, 0.5994, 0.9899, 0.5994, 0.9899, 0.5998, 0.9897, 0.5998, 0.9897, 0.5998, 0.9897, 0.5996, 0.9899, 0.5997, 0.9899, 0.5997, 0.99, 0.5997, 0.99, 0.5996, 0.99, 0.5996, 0.9897, 0.5997, 0.9897, 0.5997, 0.9898, 0.5997, 0.9899, 0.5996, 0.9899, 0.5995, 0.9897, 0.5995, 0.9897, 0.5995, 0.9899, 0.5995, 0.9899, 0.5996, 0.9896, 0.5997, 0.9896, 0.5997, 0.9896, 0.5997, 0.9897, 0.5996, 0.9897, 0.5998, 0.9897, 0.5998, 0.9897, 0.5999, 0.9897, 0.5999, 0.9899, 0.5999, 0.9899, 0.5998, 0.9899, 0.5997, 0.9896, 0.5997, 0.9896, 0.5997, 0.9896, 0.5998, 0.9897, 0.5998, 0.9897, 0.5998, 0.9897, 0.5997, 0.9896, 0.5997, 0.9896, 0.5997, 0.9896, 0.5999, 0.9899, 0.5999, 0.9899, 0.5999, 0.9899, 0.5999, 0.9899, 0.5999, 0.9899, 0.5999, 0.9899, 0.5997, 0.99, 0.5997, 0.99, 0.5997, 0.99, 0.5997, 0.99, 0.5997, 0.99, 0.5997, 0.99, 0.5997, 0.9899, 0.5997, 0.9899, 0.5997, 0.9899, 0.5997, 0.9899, 0.5997, 0.9899, 0.5997, 0.9899, 0.5998, 0.9899, 0.5998, 0.9898, 0.5998, 0.9899, 0.5998, 0.9898, 0.5998, 0.9899, 0.5998, 0.9899, 0.5997, 0.9899, 0.5997, 0.9899, 0.5997, 0.9898, 0.5997, 0.9897, 0.5998, 0.9897, 0.5998, 0.9898, 0.5998, 0.9899, 0.5997, 0.9899, 0.5997, 0.9898, 0.5998, 0.9896, 0.5997, 0.9895, 0.5997, 0.9895, 0.5999, 0.9897, 0.5998, 0.9896, 0.5999, 0.9898, 0.5999, 0.9899, 0.5999, 0.9899, 0.5999, 0.9899, 0.5996, 0.9894, 0.5997, 0.9894, 0.5997, 0.9895, 0.5996, 0.9895, 0.5996, 0.9897, 0.5997, 0.9897, 0.5997, 0.9897, 0.5996, 0.9897, 0.5996, 0.9897, 0.5997, 0.9897, 0.5997, 0.9899, 0.5996, 0.9899, 0.5996, 0.99, 0.5997, 0.99, 0.5997, 0.99, 0.5996, 0.99, 0.5995, 0.9897, 0.5996, 0.9897, 0.5996, 0.9899, 0.5995, 0.9899, 0.5999, 0.9897, 0.5999, 0.9897, 0.5999, 0.9897, 0.5999, 0.9898, 0.5998, 0.9897, 0.5999, 0.9897, 0.5999, 0.9898, 0.5999, 0.9899, 0.5998, 0.9899, 0.5994, 0.9897, 0.5994, 0.9897, 0.5994, 0.9897, 0.5994, 0.9897, 0.5996, 0.9899, 0.5997, 0.9899, 0.5997, 0.99, 0.5996, 0.99, 0.5996, 0.9895, 0.5997, 0.9895, 0.5997, 0.9896, 0.5996, 0.9896, 0.5996, 0.9899, 0.5997, 0.9899, 0.5997, 0.9899, 0.5996, 0.9899, 0.5997, 0.9897, 0.5998, 0.9897, 0.5998, 0.9899, 0.5997, 0.9899, 0.5994, 0.9897, 0.5995, 0.9897, 0.5995, 0.9899, 0.5994, 0.9899, 0.5994, 0.9897, 0.5996, 0.9896, 0.5997, 0.9896, 0.5997, 0.9897, 0.5996, 0.9897, 0.5999, 0.9898, 0.5999, 0.9898, 0.5999, 0.9899, 0.5999, 0.9899, 0.5996, 0.9895, 0.5997, 0.9895, 0.5997, 0.9895, 0.5996, 0.9895, 0.5994, 0.9898, 0.5994, 0.9897, 0.5994, 0.9899, 0.5994, 0.9899, 0.5999, 0.9898, 0.5997, 0.9895, 0.5994, 0.9897, 0.5994, 0.9897, 0.5994, 0.9898, 0.5999, 0.9898, 0.5999, 0.9898, 0.5994, 0.9897, 0.5996, 0.9895, 0.5997, 0.9895, 0.5997, 0.9895, 0.5997, 0.9896, 0.5996, 0.9896, 0.5996, 0.9897, 0.5997, 0.9897, 0.5997, 0.9897, 0.5996, 0.9897, 0.5996, 0.9899, 0.5997, 0.9899, 0.5997, 0.9899, 0.5997, 0.9899, 0.5997, 0.9899, 0.5996, 0.9899, 0.5996, 0.99, 0.5997, 0.99, 0.5997, 0.99, 0.5997, 0.99, 0.5996, 0.99, 0.5995, 0.9897, 0.5996, 0.9897, 0.5996, 0.9899, 0.5995, 0.9899, 0.5996, 0.9894, 0.5997, 0.9894, 0.5997, 0.9895, 0.5997, 0.9895, 0.5996, 0.9895, 0.5998, 0.9897, 0.5998, 0.9897, 0.5998, 0.9897, 0.5998, 0.9899, 0.5998, 0.9899, 0.5998, 0.9898, 0.5994, 0.9897, 0.5995, 0.9897, 0.5995, 0.9899, 0.5994, 0.9899, 0.5996, 0.9899, 0.5997, 0.9899, 0.5997, 0.9899, 0.5997, 0.9899, 0.5996, 0.9899, 0.5996, 0.9896, 0.5997, 0.9896, 0.5997, 0.9896, 0.5997, 0.9896, 0.5996, 0.9896, 0.5994, 0.9897, 0.5994, 0.9897, 0.5994, 0.9899, 0.5994, 0.9899, 0.5998, 0.9897, 0.5998, 0.9897, 0.5998, 0.9897, 0.5996, 0.9899, 0.5997, 0.9899, 0.5997, 0.99, 0.5997, 0.99, 0.5996, 0.99, 0.5996, 0.9897, 0.5997, 0.9897, 0.5997, 0.9898, 0.5997, 0.9899, 0.5996, 0.9899, 0.5995, 0.9897, 0.5995, 0.9897, 0.5995, 0.9899, 0.5995, 0.9899, 0.5996, 0.9896, 0.5997, 0.9896, 0.5997, 0.9896, 0.5997, 0.9897, 0.5996, 0.9897, 0.5998, 0.9897, 0.5998, 0.9897, 0.5999, 0.9897, 0.5999, 0.9899, 0.5999, 0.9899, 0.5998, 0.9899, 0.5997, 0.9896, 0.5997, 0.9896, 0.5997, 0.9896, 0.5998, 0.9897, 0.5998, 0.9897, 0.5998, 0.9897, 0.5997, 0.9896, 0.5997, 0.9896, 0.5997, 0.9896, 0.5999, 0.9899, 0.5999, 0.9899, 0.5999, 0.9899, 0.5999, 0.9899, 0.5999, 0.9899, 0.5999, 0.9899, 0.5997, 0.99, 0.5997, 0.99, 0.5997, 0.99, 0.5997, 0.99, 0.5997, 0.99, 0.5997, 0.99, 0.5997, 0.9899, 0.5997, 0.9899, 0.5997, 0.9899, 0.5997, 0.9899, 0.5997, 0.9899, 0.5997, 0.9899, 0.5998, 0.9899, 0.5998, 0.9898, 0.5998, 0.9899, 0.5998, 0.9898, 0.5998, 0.9899, 0.5998, 0.9899, 0.5997, 0.9899, 0.5997, 0.9899, 0.5997, 0.9898, 0.5997, 0.9897, 0.5998, 0.9897, 0.5998, 0.9898, 0.5998, 0.9899, 0.5997, 0.9899, 0.5997, 0.9898, 0.5998, 0.9896, 0.5997, 0.9895, 0.5997, 0.9895, 0.5999, 0.9897, 0.5998, 0.9896, 0.5999, 0.9898, 0.5999, 0.9899, 0.5999, 0.9899, 0.5999, 0.9899, 0.5996, 0.9895, 0.5997, 0.9895, 0.5997, 0.9895, 0.5997, 0.9896, 0.5996, 0.9896, 0.5996, 0.9897, 0.5997, 0.9897, 0.5997, 0.9897, 0.5996, 0.9897, 0.5996, 0.9899, 0.5997, 0.9899, 0.5997, 0.9899, 0.5997, 0.9899, 0.5997, 0.9899, 0.5996, 0.9899, 0.5996, 0.99, 0.5997, 0.99, 0.5997, 0.99, 0.5997, 0.99, 0.5996, 0.99, 0.5995, 0.9897, 0.5996, 0.9897, 0.5996, 0.9899, 0.5995, 0.9899, 0.5996, 0.9894, 0.5997, 0.9894, 0.5997, 0.9895, 0.5997, 0.9895, 0.5996, 0.9895, 0.5998, 0.9897, 0.5998, 0.9897, 0.5998, 0.9897, 0.5998, 0.9899, 0.5998, 0.9899, 0.5998, 0.9898, 0.5994, 0.9897, 0.5995, 0.9897, 0.5995, 0.9899, 0.5994, 0.9899, 0.5996, 0.9899, 0.5997, 0.9899, 0.5997, 0.9899, 0.5997, 0.9899, 0.5996, 0.9899, 0.5996, 0.9896, 0.5997, 0.9896, 0.5997, 0.9896, 0.5997, 0.9896, 0.5996, 0.9896, 0.5994, 0.9897, 0.5994, 0.9897, 0.5994, 0.9899, 0.5994, 0.9899, 0.5998, 0.9897, 0.5998, 0.9897, 0.5998, 0.9897, 0.5996, 0.9899, 0.5997, 0.9899, 0.5997, 0.99, 0.5997, 0.99, 0.5996, 0.99, 0.5996, 0.9897, 0.5997, 0.9897, 0.5997, 0.9898, 0.5997, 0.9899, 0.5996, 0.9899, 0.5995, 0.9897, 0.5995, 0.9897, 0.5995, 0.9899, 0.5995, 0.9899, 0.5996, 0.9896, 0.5997, 0.9896, 0.5997, 0.9896, 0.5997, 0.9897, 0.5996, 0.9897, 0.5998, 0.9897, 0.5998, 0.9897, 0.5999, 0.9897, 0.5999, 0.9899, 0.5999, 0.9899, 0.5998, 0.9899, 0.5997, 0.9896, 0.5997, 0.9896, 0.5997, 0.9896, 0.5998, 0.9897, 0.5998, 0.9897, 0.5998, 0.9897, 0.5997, 0.9896, 0.5997, 0.9896, 0.5997, 0.9896, 0.5999, 0.9899, 0.5999, 0.9899, 0.5999, 0.9899, 0.5999, 0.9899, 0.5999, 0.9899, 0.5999, 0.9899, 0.5997, 0.99, 0.5997, 0.99, 0.5997, 0.99, 0.5997, 0.99, 0.5997, 0.99, 0.5997, 0.99, 0.5997, 0.9899, 0.5997, 0.9899, 0.5997, 0.9899, 0.5997, 0.9899, 0.5997, 0.9899, 0.5997, 0.9899, 0.5998, 0.9899, 0.5998, 0.9898, 0.5998, 0.9899, 0.5998, 0.9898, 0.5998, 0.9899, 0.5998, 0.9899, 0.5997, 0.9899, 0.5997, 0.9899, 0.5997, 0.9898, 0.5997, 0.9897, 0.5998, 0.9897, 0.5998, 0.9898, 0.5998, 0.9899, 0.5997, 0.9899, 0.5997, 0.9898, 0.5998, 0.9896, 0.5997, 0.9895, 0.5997, 0.9895, 0.5999, 0.9897, 0.5998, 0.9896, 0.5999, 0.9898, 0.5999, 0.9899, 0.5999, 0.9899, 0.5999, 0.9899, 0.5996, 0.9894, 0.5997, 0.9894, 0.5997, 0.9895, 0.5996, 0.9895, 0.5996, 0.9897, 0.5997, 0.9897, 0.5997, 0.9897, 0.5996, 0.9897, 0.5996, 0.9897, 0.5997, 0.9897, 0.5997, 0.9899, 0.5996, 0.9899, 0.5996, 0.99, 0.5997, 0.99, 0.5997, 0.99, 0.5996, 0.99, 0.5995, 0.9897, 0.5996, 0.9897, 0.5996, 0.9899, 0.5995, 0.9899, 0.5999, 0.9897, 0.5999, 0.9897, 0.5999, 0.9897, 0.5999, 0.9898, 0.5998, 0.9897, 0.5999, 0.9897, 0.5999, 0.9898, 0.5999, 0.9899, 0.5998, 0.9899, 0.5994, 0.9897, 0.5994, 0.9897, 0.5994, 0.9897, 0.5994, 0.9897, 0.5996, 0.9899, 0.5997, 0.9899, 0.5997, 0.99, 0.5996, 0.99, 0.5996, 0.9895, 0.5997, 0.9895, 0.5997, 0.9896, 0.5996, 0.9896, 0.5996, 0.9899, 0.5997, 0.9899, 0.5997, 0.9899, 0.5996, 0.9899, 0.5997, 0.9897, 0.5998, 0.9897, 0.5998, 0.9899, 0.5997, 0.9899, 0.5994, 0.9897, 0.5995, 0.9897, 0.5995, 0.9899, 0.5994, 0.9899, 0.5994, 0.9897, 0.5996, 0.9896, 0.5997, 0.9896, 0.5997, 0.9897, 0.5996, 0.9897, 0.5999, 0.9898, 0.5999, 0.9898, 0.5999, 0.9899, 0.5999, 0.9899, 0.5996, 0.9895, 0.5997, 0.9895, 0.5997, 0.9895, 0.5996, 0.9895, 0.5994, 0.9898, 0.5994, 0.9897, 0.5994, 0.9899, 0.5994, 0.9899, 0.5999, 0.9898, 0.5997, 0.9895, 0.5994, 0.9897, 0.5994, 0.9897, 0.5994, 0.9898, 0.5999, 0.9898, 0.5999, 0.9898, 0.5994, 0.9897, 0.5996, 0.9895, 0.5997, 0.9895, 0.5997, 0.9895, 0.5997, 0.9896, 0.5996, 0.9896, 0.5996, 0.9897, 0.5997, 0.9897, 0.5997, 0.9897, 0.5996, 0.9897, 0.5996, 0.9899, 0.5997, 0.9899, 0.5997, 0.9899, 0.5997, 0.9899, 0.5997, 0.9899, 0.5996, 0.9899, 0.5996, 0.99, 0.5997, 0.99, 0.5997, 0.99, 0.5997, 0.99, 0.5996, 0.99, 0.5995, 0.9897, 0.5996, 0.9897, 0.5996, 0.9899, 0.5995, 0.9899, 0.5996, 0.9894, 0.5997, 0.9894, 0.5997, 0.9895, 0.5997, 0.9895, 0.5996, 0.9895, 0.5998, 0.9897, 0.5998, 0.9897, 0.5998, 0.9897, 0.5998, 0.9899, 0.5998, 0.9899, 0.5998, 0.9898, 0.5994, 0.9897, 0.5995, 0.9897, 0.5995, 0.9899, 0.5994, 0.9899, 0.5996, 0.9899, 0.5997, 0.9899, 0.5997, 0.9899, 0.5997, 0.9899, 0.5996, 0.9899, 0.5996, 0.9896, 0.5997, 0.9896, 0.5997, 0.9896, 0.5997, 0.9896, 0.5996, 0.9896, 0.5994, 0.9897, 0.5994, 0.9897, 0.5994, 0.9899, 0.5994, 0.9899, 0.5998, 0.9897, 0.5998, 0.9897, 0.5998, 0.9897, 0.5996, 0.9899, 0.5997, 0.9899, 0.5997, 0.99, 0.5997, 0.99, 0.5996, 0.99, 0.5996, 0.9897, 0.5997, 0.9897, 0.5997, 0.9898, 0.5997, 0.9899, 0.5996, 0.9899, 0.5995, 0.9897, 0.5995, 0.9897, 0.5995, 0.9899, 0.5995, 0.9899, 0.5996, 0.9896, 0.5997, 0.9896, 0.5997, 0.9896, 0.5997, 0.9897, 0.5996, 0.9897, 0.5998, 0.9897, 0.5998, 0.9897, 0.5999, 0.9897, 0.5999, 0.9899, 0.5999, 0.9899, 0.5998, 0.9899, 0.5997, 0.9896, 0.5997, 0.9896, 0.5997, 0.9896, 0.5998, 0.9897, 0.5998, 0.9897, 0.5998, 0.9897, 0.5997, 0.9896, 0.5997, 0.9896, 0.5997, 0.9896, 0.5999, 0.9899, 0.5999, 0.9899, 0.5999, 0.9899, 0.5999, 0.9899, 0.5999, 0.9899, 0.5999, 0.9899, 0.5997, 0.99, 0.5997, 0.99, 0.5997, 0.99, 0.5997, 0.99, 0.5997, 0.99, 0.5997, 0.99, 0.5997, 0.9899, 0.5997, 0.9899, 0.5997, 0.9899, 0.5997, 0.9899, 0.5997, 0.9899, 0.5997, 0.9899, 0.5998, 0.9899, 0.5998, 0.9898, 0.5998, 0.9899, 0.5998, 0.9898, 0.5998, 0.9899, 0.5998, 0.9899, 0.5997, 0.9899, 0.5997, 0.9899, 0.5997, 0.9898, 0.5997, 0.9897, 0.5998, 0.9897, 0.5998, 0.9898, 0.5998, 0.9899, 0.5997, 0.9899, 0.5997, 0.9898, 0.5998, 0.9896, 0.5997, 0.9895, 0.5997, 0.9895, 0.5999, 0.9897, 0.5998, 0.9896, 0.5999, 0.9898, 0.5999, 0.9899, 0.5999, 0.9899, 0.5999, 0.9899, 0.5996, 0.9895, 0.5997, 0.9895, 0.5997, 0.9895, 0.5997, 0.9896, 0.5996, 0.9896, 0.5996, 0.9897, 0.5997, 0.9897, 0.5997, 0.9897, 0.5996, 0.9897, 0.5996, 0.9899, 0.5997, 0.9899, 0.5997, 0.9899, 0.5997, 0.9899, 0.5997, 0.9899, 0.5996, 0.9899, 0.5996, 0.99, 0.5997, 0.99, 0.5997, 0.99, 0.5997, 0.99, 0.5996, 0.99, 0.5995, 0.9897, 0.5996, 0.9897, 0.5996, 0.9899, 0.5995, 0.9899, 0.5996, 0.9894, 0.5997, 0.9894, 0.5997, 0.9895, 0.5997, 0.9895, 0.5996, 0.9895, 0.5998, 0.9897, 0.5998, 0.9897, 0.5998, 0.9897, 0.5998, 0.9899, 0.5998, 0.9899, 0.5998, 0.9898, 0.5994, 0.9897, 0.5995, 0.9897, 0.5995, 0.9899, 0.5994, 0.9899, 0.5996, 0.9899, 0.5997, 0.9899, 0.5997, 0.9899, 0.5997, 0.9899, 0.5996, 0.9899, 0.5996, 0.9896, 0.5997, 0.9896, 0.5997, 0.9896, 0.5997, 0.9896, 0.5996, 0.9896, 0.5994, 0.9897, 0.5994, 0.9897, 0.5994, 0.9899, 0.5994, 0.9899, 0.5998, 0.9897, 0.5998, 0.9897, 0.5998, 0.9897, 0.5996, 0.9899, 0.5997, 0.9899, 0.5997, 0.99, 0.5997, 0.99, 0.5996, 0.99, 0.5996, 0.9897, 0.5997, 0.9897, 0.5997, 0.9898, 0.5997, 0.9899, 0.5996, 0.9899, 0.5995, 0.9897, 0.5995, 0.9897, 0.5995, 0.9899, 0.5995, 0.9899, 0.5996, 0.9896, 0.5997, 0.9896, 0.5997, 0.9896, 0.5997, 0.9897, 0.5996, 0.9897, 0.5998, 0.9897, 0.5998, 0.9897, 0.5999, 0.9897, 0.5999, 0.9899, 0.5999, 0.9899, 0.5998, 0.9899, 0.5997, 0.9896, 0.5997, 0.9896, 0.5997, 0.9896, 0.5998, 0.9897, 0.5998, 0.9897, 0.5998, 0.9897, 0.5997, 0.9896, 0.5997, 0.9896, 0.5997, 0.9896, 0.5999, 0.9899, 0.5999, 0.9899, 0.5999, 0.9899, 0.5999, 0.9899, 0.5999, 0.9899, 0.5999, 0.9899, 0.5997, 0.99, 0.5997, 0.99, 0.5997, 0.99, 0.5997, 0.99, 0.5997, 0.99, 0.5997, 0.99, 0.5997, 0.9899, 0.5997, 0.9899, 0.5997, 0.9899, 0.5997, 0.9899, 0.5997, 0.9899, 0.5997, 0.9899, 0.5998, 0.9899, 0.5998, 0.9898, 0.5998, 0.9899, 0.5998, 0.9898, 0.5998, 0.9899, 0.5998, 0.9899, 0.5997, 0.9899, 0.5997, 0.9899, 0.5997, 0.9898, 0.5997, 0.9897, 0.5998, 0.9897, 0.5998, 0.9898, 0.5998, 0.9899, 0.5997, 0.9899, 0.5997, 0.9898, 0.5998, 0.9896, 0.5997, 0.9895, 0.5997, 0.9895, 0.5999, 0.9897, 0.5998, 0.9896, 0.5999, 0.9898, 0.5999, 0.9899, 0.5999, 0.9899, 0.5999, 0.9899, 0.5996, 0.9895, 0.5997, 0.9895, 0.5997, 0.9895, 0.5997, 0.9896, 0.5996, 0.9896, 0.5996, 0.9897, 0.5997, 0.9897, 0.5997, 0.9897, 0.5996, 0.9897, 0.5996, 0.9899, 0.5997, 0.9899, 0.5997, 0.9899, 0.5997, 0.9899, 0.5997, 0.9899, 0.5996, 0.9899, 0.5996, 0.99, 0.5997, 0.99, 0.5997, 0.99, 0.5997, 0.99, 0.5996, 0.99, 0.5995, 0.9897, 0.5996, 0.9897, 0.5996, 0.9899, 0.5995, 0.9899, 0.5996, 0.9894, 0.5997, 0.9894, 0.5997, 0.9895, 0.5997, 0.9895, 0.5996, 0.9895, 0.5998, 0.9897, 0.5998, 0.9897, 0.5998, 0.9897, 0.5998, 0.9899, 0.5998, 0.9899, 0.5998, 0.9898, 0.5994, 0.9897, 0.5995, 0.9897, 0.5995, 0.9899, 0.5994, 0.9899, 0.5996, 0.9899, 0.5997, 0.9899, 0.5997, 0.9899, 0.5997, 0.9899, 0.5996, 0.9899, 0.5996, 0.9896, 0.5997, 0.9896, 0.5997, 0.9896, 0.5997, 0.9896, 0.5996, 0.9896, 0.5994, 0.9897, 0.5994, 0.9897, 0.5994, 0.9899, 0.5994, 0.9899, 0.5998, 0.9897, 0.5998, 0.9897, 0.5998, 0.9897, 0.5996, 0.9899, 0.5997, 0.9899, 0.5997, 0.99, 0.5997, 0.99, 0.5996, 0.99, 0.5996, 0.9897, 0.5997, 0.9897, 0.5997, 0.9898, 0.5997, 0.9899, 0.5996, 0.9899, 0.5995, 0.9897, 0.5995, 0.9897, 0.5995, 0.9899, 0.5995, 0.9899, 0.5996, 0.9896, 0.5997, 0.9896, 0.5997, 0.9896, 0.5997, 0.9897, 0.5996, 0.9897, 0.5998, 0.9897, 0.5998, 0.9897, 0.5999, 0.9897, 0.5999, 0.9899, 0.5999, 0.9899, 0.5998, 0.9899, 0.5997, 0.9896, 0.5997, 0.9896, 0.5997, 0.9896, 0.5998, 0.9897, 0.5998, 0.9897, 0.5998, 0.9897, 0.5997, 0.9896, 0.5997, 0.9896, 0.5997, 0.9896, 0.5999, 0.9899, 0.5999, 0.9899, 0.5999, 0.9899, 0.5999, 0.9899, 0.5999, 0.9899, 0.5999, 0.9899, 0.5997, 0.99, 0.5997, 0.99, 0.5997, 0.99, 0.5997, 0.99, 0.5997, 0.99, 0.5997, 0.99, 0.5997, 0.9899, 0.5997, 0.9899, 0.5997, 0.9899, 0.5997, 0.9899, 0.5997, 0.9899, 0.5997, 0.9899, 0.5998, 0.9899, 0.5998, 0.9898, 0.5998, 0.9899, 0.5998, 0.9898, 0.5998, 0.9899, 0.5998, 0.9899, 0.5997, 0.9899, 0.5997, 0.9899, 0.5997, 0.9898, 0.5997, 0.9897, 0.5998, 0.9897, 0.5998, 0.9898, 0.5998, 0.9899, 0.5997, 0.9899, 0.5997, 0.9898, 0.5998, 0.9896, 0.5997, 0.9895, 0.5997, 0.9895, 0.5999, 0.9897, 0.5998, 0.9896, 0.5999, 0.9898, 0.5999, 0.9899, 0.5999, 0.9899, 0.5999, 0.9899, 0.5996, 0.9895, 0.5997, 0.9895, 0.5997, 0.9895, 0.5997, 0.9896, 0.5996, 0.9896, 0.5996, 0.9897, 0.5997, 0.9897, 0.5997, 0.9897, 0.5996, 0.9897, 0.5996, 0.9899, 0.5997, 0.9899, 0.5997, 0.9899, 0.5997, 0.9899, 0.5997, 0.9899, 0.5996, 0.9899, 0.5996, 0.99, 0.5997, 0.99, 0.5997, 0.99, 0.5997, 0.99, 0.5996, 0.99, 0.5995, 0.9897, 0.5996, 0.9897, 0.5996, 0.9899, 0.5995, 0.9899, 0.5996, 0.9894, 0.5997, 0.9894, 0.5997, 0.9895, 0.5997, 0.9895, 0.5996, 0.9895, 0.5998, 0.9897, 0.5998, 0.9897, 0.5998, 0.9897, 0.5998, 0.9899, 0.5998, 0.9899, 0.5998, 0.9898, 0.5994, 0.9897, 0.5995, 0.9897, 0.5995, 0.9899, 0.5994, 0.9899, 0.5996, 0.9899, 0.5997, 0.9899, 0.5997, 0.9899, 0.5997, 0.9899, 0.5996, 0.9899, 0.5996, 0.9896, 0.5997, 0.9896, 0.5997, 0.9896, 0.5997, 0.9896, 0.5996, 0.9896, 0.5994, 0.9897, 0.5994, 0.9897, 0.5994, 0.9899, 0.5994, 0.9899, 0.5998, 0.9897, 0.5998, 0.9897, 0.5998, 0.9897, 0.5996, 0.9899, 0.5997, 0.9899, 0.5997, 0.99, 0.5997, 0.99, 0.5996, 0.99, 0.5996, 0.9897, 0.5997, 0.9897, 0.5997, 0.9898, 0.5997, 0.9899, 0.5996, 0.9899, 0.5995, 0.9897, 0.5995, 0.9897, 0.5995, 0.9899, 0.5995, 0.9899, 0.5996, 0.9896, 0.5997, 0.9896, 0.5997, 0.9896, 0.5997, 0.9897, 0.5996, 0.9897, 0.5998, 0.9897, 0.5998, 0.9897, 0.5999, 0.9897, 0.5999, 0.9899, 0.5999, 0.9899, 0.5998, 0.9899, 0.5997, 0.9896, 0.5997, 0.9896, 0.5997, 0.9896, 0.5998, 0.9897, 0.5998, 0.9897, 0.5998, 0.9897, 0.5997, 0.9896, 0.5997, 0.9896, 0.5997, 0.9896, 0.5999, 0.9899, 0.5999, 0.9899, 0.5999, 0.9899, 0.5999, 0.9899, 0.5999, 0.9899, 0.5999, 0.9899, 0.5997, 0.99, 0.5997, 0.99, 0.5997, 0.99, 0.5997, 0.99, 0.5997, 0.99, 0.5997, 0.99, 0.5997, 0.9899, 0.5997, 0.9899, 0.5997, 0.9899, 0.5997, 0.9899, 0.5997, 0.9899, 0.5997, 0.9899, 0.5998, 0.9899, 0.5998, 0.9898, 0.5998, 0.9899, 0.5998, 0.9898, 0.5998, 0.9899, 0.5998, 0.9899, 0.5997, 0.9899, 0.5997, 0.9899, 0.5997, 0.9898, 0.5997, 0.9897, 0.5998, 0.9897, 0.5998, 0.9898, 0.5998, 0.9899, 0.5997, 0.9899, 0.5997, 0.9898, 0.5998, 0.9896, 0.5997, 0.9895, 0.5997, 0.9895, 0.5999, 0.9897, 0.5998, 0.9896, 0.5999, 0.9898, 0.5999, 0.9899, 0.5999, 0.9899, 0.5999, 0.9899, 0.5996, 0.9895, 0.5997, 0.9895, 0.5997, 0.9895, 0.5997, 0.9896, 0.5996, 0.9896, 0.5996, 0.9897, 0.5997, 0.9897, 0.5997, 0.9897, 0.5996, 0.9897, 0.5996, 0.9899, 0.5997, 0.9899, 0.5997, 0.9899, 0.5997, 0.9899, 0.5997, 0.9899, 0.5996, 0.9899, 0.5996, 0.99, 0.5997, 0.99, 0.5997, 0.99, 0.5997, 0.99, 0.5996, 0.99, 0.5995, 0.9897, 0.5996, 0.9897, 0.5996, 0.9899, 0.5995, 0.9899, 0.5996, 0.9894, 0.5997, 0.9894, 0.5997, 0.9895, 0.5997, 0.9895, 0.5996, 0.9895, 0.5998, 0.9897, 0.5998, 0.9897, 0.5998, 0.9897, 0.5998, 0.9899, 0.5998, 0.9899, 0.5998, 0.9898, 0.5994, 0.9897, 0.5995, 0.9897, 0.5995, 0.9899, 0.5994, 0.9899, 0.5996, 0.9899, 0.5997, 0.9899, 0.5997, 0.9899, 0.5997, 0.9899, 0.5996, 0.9899, 0.5996, 0.9896, 0.5997, 0.9896, 0.5997, 0.9896, 0.5997, 0.9896, 0.5996, 0.9896, 0.5994, 0.9897, 0.5994, 0.9897, 0.5994, 0.9899, 0.5994, 0.9899, 0.5998, 0.9897, 0.5998, 0.9897, 0.5998, 0.9897, 0.5996, 0.9899, 0.5997, 0.9899, 0.5997, 0.99, 0.5997, 0.99, 0.5996, 0.99, 0.5996, 0.9897, 0.5997, 0.9897, 0.5997, 0.9898, 0.5997, 0.9899, 0.5996, 0.9899, 0.5995, 0.9897, 0.5995, 0.9897, 0.5995, 0.9899, 0.5995, 0.9899, 0.5996, 0.9896, 0.5997, 0.9896, 0.5997, 0.9896, 0.5997, 0.9897, 0.5996, 0.9897, 0.5998, 0.9897, 0.5998, 0.9897, 0.5999, 0.9897, 0.5999, 0.9899, 0.5999, 0.9899, 0.5998, 0.9899, 0.5997, 0.9896, 0.5997, 0.9896, 0.5997, 0.9896, 0.5998, 0.9897, 0.5998, 0.9897, 0.5998, 0.9897, 0.5997, 0.9896, 0.5997, 0.9896, 0.5997, 0.9896, 0.5999, 0.9899, 0.5999, 0.9899, 0.5999, 0.9899, 0.5999, 0.9899, 0.5999, 0.9899, 0.5999, 0.9899, 0.5997, 0.99, 0.5997, 0.99, 0.5997, 0.99, 0.5997, 0.99, 0.5997, 0.99, 0.5997, 0.99, 0.5997, 0.9899, 0.5997, 0.9899, 0.5997, 0.9899, 0.5997, 0.9899, 0.5997, 0.9899, 0.5997, 0.9899, 0.5998, 0.9899, 0.5998, 0.9898, 0.5998, 0.9899, 0.5998, 0.9898, 0.5998, 0.9899, 0.5998, 0.9899, 0.5997, 0.9899, 0.5997, 0.9899, 0.5997, 0.9898, 0.5997, 0.9897, 0.5998, 0.9897, 0.5998, 0.9898, 0.5998, 0.9899, 0.5997, 0.9899, 0.5997, 0.9898, 0.5998, 0.9896, 0.5997, 0.9895, 0.5997, 0.9895, 0.5999, 0.9897, 0.5998, 0.9896, 0.5999, 0.9898, 0.5999, 0.9899, 0.5999, 0.9899, 0.5999, 0.9899, 0.5996, 0.9895, 0.5997, 0.9895, 0.5997, 0.9895, 0.5997, 0.9896, 0.5996, 0.9896, 0.5996, 0.9897, 0.5997, 0.9897, 0.5997, 0.9897, 0.5996, 0.9897, 0.5996, 0.9899, 0.5997, 0.9899, 0.5997, 0.9899, 0.5997, 0.9899, 0.5997, 0.9899, 0.5996, 0.9899, 0.5996, 0.99, 0.5997, 0.99, 0.5997, 0.99, 0.5997, 0.99, 0.5996, 0.99, 0.5995, 0.9897, 0.5996, 0.9897, 0.5996, 0.9899, 0.5995, 0.9899, 0.5996, 0.9894, 0.5997, 0.9894, 0.5997, 0.9895, 0.5997, 0.9895, 0.5996, 0.9895, 0.5998, 0.9897, 0.5998, 0.9897, 0.5998, 0.9897, 0.5998, 0.9899, 0.5998, 0.9899, 0.5998, 0.9898, 0.5994, 0.9897, 0.5995, 0.9897, 0.5995, 0.9899, 0.5994, 0.9899, 0.5996, 0.9899, 0.5997, 0.9899, 0.5997, 0.9899, 0.5997, 0.9899, 0.5996, 0.9899, 0.5996, 0.9896, 0.5997, 0.9896, 0.5997, 0.9896, 0.5997, 0.9896, 0.5996, 0.9896, 0.5994, 0.9897, 0.5994, 0.9897, 0.5994, 0.9899, 0.5994, 0.9899, 0.5998, 0.9897, 0.5998, 0.9897, 0.5998, 0.9897, 0.5996, 0.9899, 0.5997, 0.9899, 0.5997, 0.99, 0.5997, 0.99, 0.5996, 0.99, 0.5996, 0.9897, 0.5997, 0.9897, 0.5997, 0.9898, 0.5997, 0.9899, 0.5996, 0.9899, 0.5995, 0.9897, 0.5995, 0.9897, 0.5995, 0.9899, 0.5995, 0.9899, 0.5996, 0.9896, 0.5997, 0.9896, 0.5997, 0.9896, 0.5997, 0.9897, 0.5996, 0.9897, 0.5998, 0.9897, 0.5998, 0.9897, 0.5999, 0.9897, 0.5999, 0.9899, 0.5999, 0.9899, 0.5998, 0.9899, 0.5997, 0.9896, 0.5997, 0.9896, 0.5997, 0.9896, 0.5998, 0.9897, 0.5998, 0.9897, 0.5998, 0.9897, 0.5997, 0.9896, 0.5997, 0.9896, 0.5997, 0.9896, 0.5999, 0.9899, 0.5999, 0.9899, 0.5999, 0.9899, 0.5999, 0.9899, 0.5999, 0.9899, 0.5999, 0.9899, 0.5997, 0.99, 0.5997, 0.99, 0.5997, 0.99, 0.5997, 0.99, 0.5997, 0.99, 0.5997, 0.99, 0.5997, 0.9899, 0.5997, 0.9899, 0.5997, 0.9899, 0.5997, 0.9899, 0.5997, 0.9899, 0.5997, 0.9899, 0.5998, 0.9899, 0.5998, 0.9898, 0.5998, 0.9899, 0.5998, 0.9898, 0.5998, 0.9899, 0.5998, 0.9899, 0.5997, 0.9899, 0.5997, 0.9899, 0.5997, 0.9898, 0.5997, 0.9897, 0.5998, 0.9897, 0.5998, 0.9898, 0.5998, 0.9899, 0.5997, 0.9899, 0.5997, 0.9898, 0.5998, 0.9896, 0.5997, 0.9895, 0.5997, 0.9895, 0.5999, 0.9897, 0.5998, 0.9896, 0.5999, 0.9898, 0.5999, 0.9899, 0.5999, 0.9899, 0.5999, 0.9899, 0.5996, 0.9894, 0.5997, 0.9894, 0.5997, 0.9895, 0.5996, 0.9895, 0.5996, 0.9897, 0.5997, 0.9897, 0.5997, 0.9897, 0.5996, 0.9897, 0.5996, 0.9897, 0.5997, 0.9897, 0.5997, 0.9899, 0.5996, 0.9899, 0.5996, 0.99, 0.5997, 0.99, 0.5997, 0.99, 0.5996, 0.99, 0.5995, 0.9897, 0.5996, 0.9897, 0.5996, 0.9899, 0.5995, 0.9899, 0.5999, 0.9897, 0.5999, 0.9897, 0.5999, 0.9897, 0.5999, 0.9898, 0.5998, 0.9897, 0.5999, 0.9897, 0.5999, 0.9898, 0.5999, 0.9899, 0.5998, 0.9899, 0.5994, 0.9897, 0.5994, 0.9897, 0.5994, 0.9897, 0.5994, 0.9897, 0.5996, 0.9899, 0.5997, 0.9899, 0.5997, 0.99, 0.5996, 0.99, 0.5996, 0.9895, 0.5997, 0.9895, 0.5997, 0.9896, 0.5996, 0.9896, 0.5996, 0.9899, 0.5997, 0.9899, 0.5997, 0.9899, 0.5996, 0.9899, 0.5997, 0.9897, 0.5998, 0.9897, 0.5998, 0.9899, 0.5997, 0.9899, 0.5994, 0.9897, 0.5995, 0.9897, 0.5995, 0.9899, 0.5994, 0.9899, 0.5994, 0.9897, 0.5996, 0.9896, 0.5997, 0.9896, 0.5997, 0.9897, 0.5996, 0.9897, 0.5999, 0.9898, 0.5999, 0.9898, 0.5999, 0.9899, 0.5999, 0.9899, 0.5996, 0.9895, 0.5997, 0.9895, 0.5997, 0.9895, 0.5996, 0.9895, 0.5994, 0.9898, 0.5994, 0.9897, 0.5994, 0.9899, 0.5994, 0.9899, 0.5999, 0.9898, 0.5997, 0.9895, 0.5994, 0.9897, 0.5994, 0.9897, 0.5994, 0.9898, 0.5999, 0.9898, 0.5999, 0.9898, 0.5994, 0.9897, 0.5996, 0.9895, 0.5997, 0.9895, 0.5997, 0.9895, 0.5997, 0.9896, 0.5996, 0.9896, 0.5996, 0.9897, 0.5997, 0.9897, 0.5997, 0.9897, 0.5996, 0.9897, 0.5996, 0.9899, 0.5997, 0.9899, 0.5997, 0.9899, 0.5997, 0.9899, 0.5997, 0.9899, 0.5996, 0.9899, 0.5996, 0.99, 0.5997, 0.99, 0.5997, 0.99, 0.5997, 0.99, 0.5996, 0.99, 0.5995, 0.9897, 0.5996, 0.9897, 0.5996, 0.9899, 0.5995, 0.9899, 0.5996, 0.9894, 0.5997, 0.9894, 0.5997, 0.9895, 0.5997, 0.9895, 0.5996, 0.9895, 0.5998, 0.9897, 0.5998, 0.9897, 0.5998, 0.9897, 0.5998, 0.9899, 0.5998, 0.9899, 0.5998, 0.9898, 0.5994, 0.9897, 0.5995, 0.9897, 0.5995, 0.9899, 0.5994, 0.9899, 0.5996, 0.9899, 0.5997, 0.9899, 0.5997, 0.9899, 0.5997, 0.9899, 0.5996, 0.9899, 0.5996, 0.9896, 0.5997, 0.9896, 0.5997, 0.9896, 0.5997, 0.9896, 0.5996, 0.9896, 0.5994, 0.9897, 0.5994, 0.9897, 0.5994, 0.9899, 0.5994, 0.9899, 0.5998, 0.9897, 0.5998, 0.9897, 0.5998, 0.9897, 0.5996, 0.9899, 0.5997, 0.9899, 0.5997, 0.99, 0.5997, 0.99, 0.5996, 0.99, 0.5996, 0.9897, 0.5997, 0.9897, 0.5997, 0.9898, 0.5997, 0.9899, 0.5996, 0.9899, 0.5995, 0.9897, 0.5995, 0.9897, 0.5995, 0.9899, 0.5995, 0.9899, 0.5996, 0.9896, 0.5997, 0.9896, 0.5997, 0.9896, 0.5997, 0.9897, 0.5996, 0.9897, 0.5998, 0.9897, 0.5998, 0.9897, 0.5999, 0.9897, 0.5999, 0.9899, 0.5999, 0.9899, 0.5998, 0.9899, 0.5997, 0.9896, 0.5997, 0.9896, 0.5997, 0.9896, 0.5998, 0.9897, 0.5998, 0.9897, 0.5998, 0.9897, 0.5997, 0.9896, 0.5997, 0.9896, 0.5997, 0.9896, 0.5999, 0.9899, 0.5999, 0.9899, 0.5999, 0.9899, 0.5999, 0.9899, 0.5999, 0.9899, 0.5999, 0.9899, 0.5997, 0.99, 0.5997, 0.99, 0.5997, 0.99, 0.5997, 0.99, 0.5997, 0.99, 0.5997, 0.99, 0.5997, 0.9899, 0.5997, 0.9899, 0.5997, 0.9899, 0.5997, 0.9899, 0.5997, 0.9899, 0.5997, 0.9899, 0.5998, 0.9899, 0.5998, 0.9898, 0.5998, 0.9899, 0.5998, 0.9898, 0.5998, 0.9899, 0.5998, 0.9899, 0.5997, 0.9899, 0.5997, 0.9899, 0.5997, 0.9898, 0.5997, 0.9897, 0.5998, 0.9897, 0.5998, 0.9898, 0.5998, 0.9899, 0.5997, 0.9899, 0.5997, 0.9898, 0.5998, 0.9896, 0.5997, 0.9895, 0.5997, 0.9895, 0.5999, 0.9897, 0.5998, 0.9896, 0.5999, 0.9898, 0.5999, 0.9899, 0.5999, 0.9899, 0.5999, 0.9899, 0.5996, 0.9895, 0.5997, 0.9895, 0.5997, 0.9895, 0.5997, 0.9896, 0.5996, 0.9896, 0.5996, 0.9897, 0.5997, 0.9897, 0.5997, 0.9897, 0.5996, 0.9897, 0.5996, 0.9899, 0.5997, 0.9899, 0.5997, 0.9899, 0.5997, 0.9899, 0.5997, 0.9899, 0.5996, 0.9899, 0.5996, 0.99, 0.5997, 0.99, 0.5997, 0.99, 0.5997, 0.99, 0.5996, 0.99, 0.5995, 0.9897, 0.5996, 0.9897, 0.5996, 0.9899, 0.5995, 0.9899, 0.5996, 0.9894, 0.5997, 0.9894, 0.5997, 0.9895, 0.5997, 0.9895, 0.5996, 0.9895, 0.5998, 0.9897, 0.5998, 0.9897, 0.5998, 0.9897, 0.5998, 0.9899, 0.5998, 0.9899, 0.5998, 0.9898, 0.5994, 0.9897, 0.5995, 0.9897, 0.5995, 0.9899, 0.5994, 0.9899, 0.5996, 0.9899, 0.5997, 0.9899, 0.5997, 0.9899, 0.5997, 0.9899, 0.5996, 0.9899, 0.5996, 0.9896, 0.5997, 0.9896, 0.5997, 0.9896, 0.5997, 0.9896, 0.5996, 0.9896, 0.5994, 0.9897, 0.5994, 0.9897, 0.5994, 0.9899, 0.5994, 0.9899, 0.5998, 0.9897, 0.5998, 0.9897, 0.5998, 0.9897, 0.5996, 0.9899, 0.5997, 0.9899, 0.5997, 0.99, 0.5997, 0.99, 0.5996, 0.99, 0.5996, 0.9897, 0.5997, 0.9897, 0.5997, 0.9898, 0.5997, 0.9899, 0.5996, 0.9899, 0.5995, 0.9897, 0.5995, 0.9897, 0.5995, 0.9899, 0.5995, 0.9899, 0.5996, 0.9896, 0.5997, 0.9896, 0.5997, 0.9896, 0.5997, 0.9897, 0.5996, 0.9897, 0.5998, 0.9897, 0.5998, 0.9897, 0.5999, 0.9897, 0.5999, 0.9899, 0.5999, 0.9899, 0.5998, 0.9899, 0.5997, 0.9896, 0.5997, 0.9896, 0.5997, 0.9896, 0.5998, 0.9897, 0.5998, 0.9897, 0.5998, 0.9897, 0.5997, 0.9896, 0.5997, 0.9896, 0.5997, 0.9896, 0.5999, 0.9899, 0.5999, 0.9899, 0.5999, 0.9899, 0.5999, 0.9899, 0.5999, 0.9899, 0.5999, 0.9899, 0.5997, 0.99, 0.5997, 0.99, 0.5997, 0.99, 0.5997, 0.99, 0.5997, 0.99, 0.5997, 0.99, 0.5997, 0.9899, 0.5997, 0.9899, 0.5997, 0.9899, 0.5997, 0.9899, 0.5997, 0.9899, 0.5997, 0.9899, 0.5998, 0.9899, 0.5998, 0.9898, 0.5998, 0.9899, 0.5998, 0.9898, 0.5998, 0.9899, 0.5998, 0.9899, 0.5997, 0.9899, 0.5997, 0.9899, 0.5997, 0.9898, 0.5997, 0.9897, 0.5998, 0.9897, 0.5998, 0.9898, 0.5998, 0.9899, 0.5997, 0.9899, 0.5997, 0.9898, 0.5998, 0.9896, 0.5997, 0.9895, 0.5997, 0.9895, 0.5999, 0.9897, 0.5998, 0.9896, 0.5999, 0.9898, 0.5999, 0.9899, 0.5999, 0.9899, 0.5999, 0.9899, 0.5996, 0.9894, 0.5997, 0.9894, 0.5997, 0.9895, 0.5996, 0.9895, 0.5996, 0.9897, 0.5997, 0.9897, 0.5997, 0.9897, 0.5996, 0.9897, 0.5996, 0.9897, 0.5997, 0.9897, 0.5997, 0.9899, 0.5996, 0.9899, 0.5996, 0.99, 0.5997, 0.99, 0.5997, 0.99, 0.5996, 0.99, 0.5995, 0.9897, 0.5996, 0.9897, 0.5996, 0.9899, 0.5995, 0.9899, 0.5999, 0.9897, 0.5999, 0.9897, 0.5999, 0.9897, 0.5999, 0.9898, 0.5998, 0.9897, 0.5999, 0.9897, 0.5999, 0.9898, 0.5999, 0.9899, 0.5998, 0.9899, 0.5994, 0.9897, 0.5994, 0.9897, 0.5994, 0.9897, 0.5994, 0.9897, 0.5996, 0.9899, 0.5997, 0.9899, 0.5997, 0.99, 0.5996, 0.99, 0.5996, 0.9895, 0.5997, 0.9895, 0.5997, 0.9896, 0.5996, 0.9896, 0.5996, 0.9899, 0.5997, 0.9899, 0.5997, 0.9899, 0.5996, 0.9899, 0.5997, 0.9897, 0.5998, 0.9897, 0.5998, 0.9899, 0.5997, 0.9899, 0.5994, 0.9897, 0.5995, 0.9897, 0.5995, 0.9899, 0.5994, 0.9899, 0.5994, 0.9897, 0.5996, 0.9896, 0.5997, 0.9896, 0.5997, 0.9897, 0.5996, 0.9897, 0.5999, 0.9898, 0.5999, 0.9898, 0.5999, 0.9899, 0.5999, 0.9899, 0.5996, 0.9895, 0.5997, 0.9895, 0.5997, 0.9895, 0.5996, 0.9895, 0.5994, 0.9898, 0.5994, 0.9897, 0.5994, 0.9899, 0.5994, 0.9899, 0.5999, 0.9898, 0.5997, 0.9895, 0.5994, 0.9897, 0.5994, 0.9897, 0.5994, 0.9898, 0.5999, 0.9898, 0.5999, 0.9898, 0.5994, 0.9897, 0.5996, 0.9895, 0.5997, 0.9895, 0.5997, 0.9895, 0.5997, 0.9896, 0.5996, 0.9896, 0.5996, 0.9897, 0.5997, 0.9897, 0.5997, 0.9897, 0.5996, 0.9897, 0.5996, 0.9899, 0.5997, 0.9899, 0.5997, 0.9899, 0.5997, 0.9899, 0.5997, 0.9899, 0.5996, 0.9899, 0.5996, 0.99, 0.5997, 0.99, 0.5997, 0.99, 0.5997, 0.99, 0.5996, 0.99, 0.5995, 0.9897, 0.5996, 0.9897, 0.5996, 0.9899, 0.5995, 0.9899, 0.5996, 0.9894, 0.5997, 0.9894, 0.5997, 0.9895, 0.5997, 0.9895, 0.5996, 0.9895, 0.5998, 0.9897, 0.5998, 0.9897, 0.5998, 0.9897, 0.5998, 0.9899, 0.5998, 0.9899, 0.5998, 0.9898, 0.5994, 0.9897, 0.5995, 0.9897, 0.5995, 0.9899, 0.5994, 0.9899, 0.5996, 0.9899, 0.5997, 0.9899, 0.5997, 0.9899, 0.5997, 0.9899, 0.5996, 0.9899, 0.5996, 0.9896, 0.5997, 0.9896, 0.5997, 0.9896, 0.5997, 0.9896, 0.5996, 0.9896, 0.5994, 0.9897, 0.5994, 0.9897, 0.5994, 0.9899, 0.5994, 0.9899, 0.5998, 0.9897, 0.5998, 0.9897, 0.5998, 0.9897, 0.5996, 0.9899, 0.5997, 0.9899, 0.5997, 0.99, 0.5997, 0.99, 0.5996, 0.99, 0.5996, 0.9897, 0.5997, 0.9897, 0.5997, 0.9898, 0.5997, 0.9899, 0.5996, 0.9899, 0.5995, 0.9897, 0.5995, 0.9897, 0.5995, 0.9899, 0.5995, 0.9899, 0.5996, 0.9896, 0.5997, 0.9896, 0.5997, 0.9896, 0.5997, 0.9897, 0.5996, 0.9897, 0.5998, 0.9897, 0.5998, 0.9897, 0.5999, 0.9897, 0.5999, 0.9899, 0.5999, 0.9899, 0.5998, 0.9899, 0.5997, 0.9896, 0.5997, 0.9896, 0.5997, 0.9896, 0.5998, 0.9897, 0.5998, 0.9897, 0.5998, 0.9897, 0.5997, 0.9896, 0.5997, 0.9896, 0.5997, 0.9896, 0.5999, 0.9899, 0.5999, 0.9899, 0.5999, 0.9899, 0.5999, 0.9899, 0.5999, 0.9899, 0.5999, 0.9899, 0.5997, 0.99, 0.5997, 0.99, 0.5997, 0.99, 0.5997, 0.99, 0.5997, 0.99, 0.5997, 0.99, 0.5997, 0.9899, 0.5997, 0.9899, 0.5997, 0.9899, 0.5997, 0.9899, 0.5997, 0.9899, 0.5997, 0.9899, 0.5998, 0.9899, 0.5998, 0.9898, 0.5998, 0.9899, 0.5998, 0.9898, 0.5998, 0.9899, 0.5998, 0.9899, 0.5997, 0.9899, 0.5997, 0.9899, 0.5997, 0.9898, 0.5997, 0.9897, 0.5998, 0.9897, 0.5998, 0.9898, 0.5998, 0.9899, 0.5997, 0.9899, 0.5997, 0.9898, 0.5998, 0.9896, 0.5997, 0.9895, 0.5997, 0.9895, 0.5999, 0.9897, 0.5998, 0.9896, 0.5999, 0.9898, 0.5999, 0.9899, 0.5999, 0.9899, 0.5999, 0.9899, 0.5996, 0.9895, 0.5997, 0.9895, 0.5997, 0.9895, 0.5997, 0.9896, 0.5996, 0.9896, 0.5996, 0.9897, 0.5997, 0.9897, 0.5997, 0.9897, 0.5996, 0.9897, 0.5996, 0.9899, 0.5997, 0.9899, 0.5997, 0.9899, 0.5997, 0.9899, 0.5997, 0.9899, 0.5996, 0.9899, 0.5996, 0.99, 0.5997, 0.99, 0.5997, 0.99, 0.5997, 0.99, 0.5996, 0.99, 0.5995, 0.9897, 0.5996, 0.9897, 0.5996, 0.9899, 0.5995, 0.9899, 0.5996, 0.9894, 0.5997, 0.9894, 0.5997, 0.9895, 0.5997, 0.9895, 0.5996, 0.9895, 0.5998, 0.9897, 0.5998, 0.9897, 0.5998, 0.9897, 0.5998, 0.9899, 0.5998, 0.9899, 0.5998, 0.9898, 0.5994, 0.9897, 0.5995, 0.9897, 0.5995, 0.9899, 0.5994, 0.9899, 0.5996, 0.9899, 0.5997, 0.9899, 0.5997, 0.9899, 0.5997, 0.9899, 0.5996, 0.9899, 0.5996, 0.9896, 0.5997, 0.9896, 0.5997, 0.9896, 0.5997, 0.9896, 0.5996, 0.9896, 0.5994, 0.9897, 0.5994, 0.9897, 0.5994, 0.9899, 0.5994, 0.9899, 0.5998, 0.9897, 0.5998, 0.9897, 0.5998, 0.9897, 0.5996, 0.9899, 0.5997, 0.9899, 0.5997, 0.99, 0.5997, 0.99, 0.5996, 0.99, 0.5996, 0.9897, 0.5997, 0.9897, 0.5997, 0.9898, 0.5997, 0.9899, 0.5996, 0.9899, 0.5995, 0.9897, 0.5995, 0.9897, 0.5995, 0.9899, 0.5995, 0.9899, 0.5996, 0.9896, 0.5997, 0.9896, 0.5997, 0.9896, 0.5997, 0.9897, 0.5996, 0.9897, 0.5998, 0.9897, 0.5998, 0.9897, 0.5999, 0.9897, 0.5999, 0.9899, 0.5999, 0.9899, 0.5998, 0.9899, 0.5997, 0.9896, 0.5997, 0.9896, 0.5997, 0.9896, 0.5998, 0.9897, 0.5998, 0.9897, 0.5998, 0.9897, 0.5997, 0.9896, 0.5997, 0.9896, 0.5997, 0.9896, 0.5999, 0.9899, 0.5999, 0.9899, 0.5999, 0.9899, 0.5999, 0.9899, 0.5999, 0.9899, 0.5999, 0.9899, 0.5997, 0.99, 0.5997, 0.99, 0.5997, 0.99, 0.5997, 0.99, 0.5997, 0.99, 0.5997, 0.99, 0.5997, 0.9899, 0.5997, 0.9899, 0.5997, 0.9899, 0.5997, 0.9899, 0.5997, 0.9899, 0.5997, 0.9899, 0.5998, 0.9899, 0.5998, 0.9898, 0.5998, 0.9899, 0.5998, 0.9898, 0.5998, 0.9899, 0.5998, 0.9899, 0.5997, 0.9899, 0.5997, 0.9899, 0.5997, 0.9898, 0.5997, 0.9897, 0.5998, 0.9897, 0.5998, 0.9898, 0.5998, 0.9899, 0.5997, 0.9899, 0.5997, 0.9898, 0.5998, 0.9896, 0.5997, 0.9895, 0.5997, 0.9895, 0.5999, 0.9897, 0.5998, 0.9896, 0.5999, 0.9898, 0.5999, 0.9899, 0.5999, 0.9899, 0.5999, 0.9899, 0.5996, 0.9894, 0.5997, 0.9894, 0.5997, 0.9895, 0.5996, 0.9895, 0.5996, 0.9897, 0.5997, 0.9897, 0.5997, 0.9897, 0.5996, 0.9897, 0.5996, 0.9897, 0.5997, 0.9897, 0.5997, 0.9899, 0.5996, 0.9899, 0.5996, 0.99, 0.5997, 0.99, 0.5997, 0.99, 0.5996, 0.99, 0.5995, 0.9897, 0.5996, 0.9897, 0.5996, 0.9899, 0.5995, 0.9899, 0.5999, 0.9897, 0.5999, 0.9897, 0.5999, 0.9897, 0.5999, 0.9898, 0.5998, 0.9897, 0.5999, 0.9897, 0.5999, 0.9898, 0.5999, 0.9899, 0.5998, 0.9899, 0.5994, 0.9897, 0.5994, 0.9897, 0.5994, 0.9897, 0.5994, 0.9897, 0.5996, 0.9899, 0.5997, 0.9899, 0.5997, 0.99, 0.5996, 0.99, 0.5996, 0.9895, 0.5997, 0.9895, 0.5997, 0.9896, 0.5996, 0.9896, 0.5996, 0.9899, 0.5997, 0.9899, 0.5997, 0.9899, 0.5996, 0.9899, 0.5997, 0.9897, 0.5998, 0.9897, 0.5998, 0.9899, 0.5997, 0.9899, 0.5994, 0.9897, 0.5995, 0.9897, 0.5995, 0.9899, 0.5994, 0.9899, 0.5994, 0.9897, 0.5996, 0.9896, 0.5997, 0.9896, 0.5997, 0.9897, 0.5996, 0.9897, 0.5999, 0.9898, 0.5999, 0.9898, 0.5999, 0.9899, 0.5999, 0.9899, 0.5996, 0.9895, 0.5997, 0.9895, 0.5997, 0.9895, 0.5996, 0.9895, 0.5994, 0.9898, 0.5994, 0.9897, 0.5994, 0.9899, 0.5994, 0.9899, 0.5999, 0.9898, 0.5997, 0.9895, 0.5994, 0.9897, 0.5994, 0.9897, 0.5994, 0.9898, 0.5999, 0.9898, 0.5999, 0.9898, 0.5994, 0.9897, 0.5996, 0.9895, 0.5997, 0.9895, 0.5997, 0.9895, 0.5997, 0.9896, 0.5996, 0.9896, 0.5996, 0.9897, 0.5997, 0.9897, 0.5997, 0.9897, 0.5996, 0.9897, 0.5996, 0.9899, 0.5997, 0.9899, 0.5997, 0.9899, 0.5997, 0.9899, 0.5997, 0.9899, 0.5996, 0.9899, 0.5996, 0.99, 0.5997, 0.99, 0.5997, 0.99, 0.5997, 0.99, 0.5996, 0.99, 0.5995, 0.9897, 0.5996, 0.9897, 0.5996, 0.9899, 0.5995, 0.9899, 0.5996, 0.9894, 0.5997, 0.9894, 0.5997, 0.9895, 0.5997, 0.9895, 0.5996, 0.9895, 0.5998, 0.9897, 0.5998, 0.9897, 0.5998, 0.9897, 0.5998, 0.9899, 0.5998, 0.9899, 0.5998, 0.9898, 0.5994, 0.9897, 0.5995, 0.9897, 0.5995, 0.9899, 0.5994, 0.9899, 0.5996, 0.9899, 0.5997, 0.9899, 0.5997, 0.9899, 0.5997, 0.9899, 0.5996, 0.9899, 0.5996, 0.9896, 0.5997, 0.9896, 0.5997, 0.9896, 0.5997, 0.9896, 0.5996, 0.9896, 0.5994, 0.9897, 0.5994, 0.9897, 0.5994, 0.9899, 0.5994, 0.9899, 0.5998, 0.9897, 0.5998, 0.9897, 0.5998, 0.9897, 0.5996, 0.9899, 0.5997, 0.9899, 0.5997, 0.99, 0.5997, 0.99, 0.5996, 0.99, 0.5996, 0.9897, 0.5997, 0.9897, 0.5997, 0.9898, 0.5997, 0.9899, 0.5996, 0.9899, 0.5995, 0.9897, 0.5995, 0.9897, 0.5995, 0.9899, 0.5995, 0.9899, 0.5996, 0.9896, 0.5997, 0.9896, 0.5997, 0.9896, 0.5997, 0.9897, 0.5996, 0.9897, 0.5998, 0.9897, 0.5998, 0.9897, 0.5999, 0.9897, 0.5999, 0.9899, 0.5999, 0.9899, 0.5998, 0.9899, 0.5997, 0.9896, 0.5997, 0.9896, 0.5997, 0.9896, 0.5998, 0.9897, 0.5998, 0.9897, 0.5998, 0.9897, 0.5997, 0.9896, 0.5997, 0.9896, 0.5997, 0.9896, 0.5999, 0.9899, 0.5999, 0.9899, 0.5999, 0.9899, 0.5999, 0.9899, 0.5999, 0.9899, 0.5999, 0.9899, 0.5997, 0.99, 0.5997, 0.99, 0.5997, 0.99, 0.5997, 0.99, 0.5997, 0.99, 0.5997, 0.99, 0.5997, 0.9899, 0.5997, 0.9899, 0.5997, 0.9899, 0.5997, 0.9899, 0.5997, 0.9899, 0.5997, 0.9899, 0.5998, 0.9899, 0.5998, 0.9898, 0.5998, 0.9899, 0.5998, 0.9898, 0.5998, 0.9899, 0.5998, 0.9899, 0.5997, 0.9899, 0.5997, 0.9899, 0.5997, 0.9898, 0.5997, 0.9897, 0.5998, 0.9897, 0.5998, 0.9898, 0.5998, 0.9899, 0.5997, 0.9899, 0.5997, 0.9898, 0.5998, 0.9896, 0.5997, 0.9895, 0.5997, 0.9895, 0.5999, 0.9897, 0.5998, 0.9896, 0.5999, 0.9898, 0.5999, 0.9899, 0.5999, 0.9899, 0.5999, 0.9899, 0.5996, 0.9895, 0.5997, 0.9895, 0.5997, 0.9895, 0.5997, 0.9896, 0.5996, 0.9896, 0.5996, 0.9897, 0.5997, 0.9897, 0.5997, 0.9897, 0.5996, 0.9897, 0.5996, 0.9899, 0.5997, 0.9899, 0.5997, 0.9899, 0.5997, 0.9899, 0.5997, 0.9899, 0.5996, 0.9899, 0.5996, 0.99, 0.5997, 0.99, 0.5997, 0.99, 0.5997, 0.99, 0.5996, 0.99, 0.5995, 0.9897, 0.5996, 0.9897, 0.5996, 0.9899, 0.5995, 0.9899, 0.5996, 0.9894, 0.5997, 0.9894, 0.5997, 0.9895, 0.5997, 0.9895, 0.5996, 0.9895, 0.5998, 0.9897, 0.5998, 0.9897, 0.5998, 0.9897, 0.5998, 0.9899, 0.5998, 0.9899, 0.5998, 0.9898, 0.5994, 0.9897, 0.5995, 0.9897, 0.5995, 0.9899, 0.5994, 0.9899, 0.5996, 0.9899, 0.5997, 0.9899, 0.5997, 0.9899, 0.5997, 0.9899, 0.5996, 0.9899, 0.5996, 0.9896, 0.5997, 0.9896, 0.5997, 0.9896, 0.5997, 0.9896, 0.5996, 0.9896, 0.5994, 0.9897, 0.5994, 0.9897, 0.5994, 0.9899, 0.5994, 0.9899, 0.5998, 0.9897, 0.5998, 0.9897, 0.5998, 0.9897, 0.5996, 0.9899, 0.5997, 0.9899, 0.5997, 0.99, 0.5997, 0.99, 0.5996, 0.99, 0.5996, 0.9897, 0.5997, 0.9897, 0.5997, 0.9898, 0.5997, 0.9899, 0.5996, 0.9899, 0.5995, 0.9897, 0.5995, 0.9897, 0.5995, 0.9899, 0.5995, 0.9899, 0.5996, 0.9896, 0.5997, 0.9896, 0.5997, 0.9896, 0.5997, 0.9897, 0.5996, 0.9897, 0.5998, 0.9897, 0.5998, 0.9897, 0.5999, 0.9897, 0.5999, 0.9899, 0.5999, 0.9899, 0.5998, 0.9899, 0.5997, 0.9896, 0.5997, 0.9896, 0.5997, 0.9896, 0.5998, 0.9897, 0.5998, 0.9897, 0.5998, 0.9897, 0.5997, 0.9896, 0.5997, 0.9896, 0.5997, 0.9896, 0.5999, 0.9899, 0.5999, 0.9899, 0.5999, 0.9899, 0.5999, 0.9899, 0.5999, 0.9899, 0.5999, 0.9899, 0.5997, 0.99, 0.5997, 0.99, 0.5997, 0.99, 0.5997, 0.99, 0.5997, 0.99, 0.5997, 0.99, 0.5997, 0.9899, 0.5997, 0.9899, 0.5997, 0.9899, 0.5997, 0.9899, 0.5997, 0.9899, 0.5997, 0.9899, 0.5998, 0.9899, 0.5998, 0.9898, 0.5998, 0.9899, 0.5998, 0.9898, 0.5998, 0.9899, 0.5998, 0.9899, 0.5997, 0.9899, 0.5997, 0.9899, 0.5997, 0.9898, 0.5997, 0.9897, 0.5998, 0.9897, 0.5998, 0.9898, 0.5998, 0.9899, 0.5997, 0.9899, 0.5997, 0.9898, 0.5998, 0.9896, 0.5997, 0.9895, 0.5997, 0.9895, 0.5999, 0.9897, 0.5998, 0.9896, 0.5999, 0.9898, 0.5999, 0.9899, 0.5999, 0.9899, 0.5999, 0.9899])
me_cube_016.materials.append(mat_material_025)
me_cube_016.use_remesh_fix_poles = True
me_cube_016.use_remesh_preserve_attributes = False
me_cube_016.use_mirror_vertex_groups = False
me_cube_016.update()

# ---- objects
ob_crate_v4 = bpy.data.objects.new('Crate_V4', me_cube_016)

# ---- transforms, parenting, visibility, modifiers, constraints
ob_crate_v4.location = (7.105e-15, 0.0, 0.0)
ob_crate_v4.lineart.crease_threshold = 0.0

# ---- collection membership
col_collection.objects.link(ob_crate_v4)

# ---- scene / render settings (as saved in the file)
scene.frame_start = 1; scene.frame_end = 250; scene.frame_set(1)
scene.render.engine = 'BLENDER_EEVEE_NEXT'
scene.cycles.use_denoising = False
scene.cycles.samples = 128
scene.cycles.sampling_pattern = 'TABULATED_SOBOL'
scene.cycles.use_adaptive_sampling = False
scene.cycles.use_light_tree = False
scene.view_settings.view_transform = 'Filmic'
bpy.context.view_layer.update()

# ---- added for rendering (the .blend has no active camera and no usable light): camera, sun
cam_auto = bpy.data.cameras.new('AutoCamera')
cam_auto.lens = 50.0
cam_auto.sensor_width = 36.0
cam_auto.clip_end = 1000.0
ob_auto_camera = bpy.data.objects.new('AutoCamera', cam_auto)
scene.collection.objects.link(ob_auto_camera)
ob_auto_camera.location = (1.12178, -1.34031, 1.24282)
ob_auto_camera.rotation_euler = (1.09748, -7.21219e-08, 0.694738)
scene.camera = ob_auto_camera
light_auto_sun = bpy.data.lights.new('AutoSun', 'SUN')
light_auto_sun.energy = 3.0
light_auto_sun.angle = 0.0523599
ob_auto_sun = bpy.data.objects.new('AutoSun', light_auto_sun)
scene.collection.objects.link(ob_auto_sun)
ob_auto_sun.rotation_euler = (0.872665, 0.174533, 0.523599)
bpy.context.view_layer.update()
